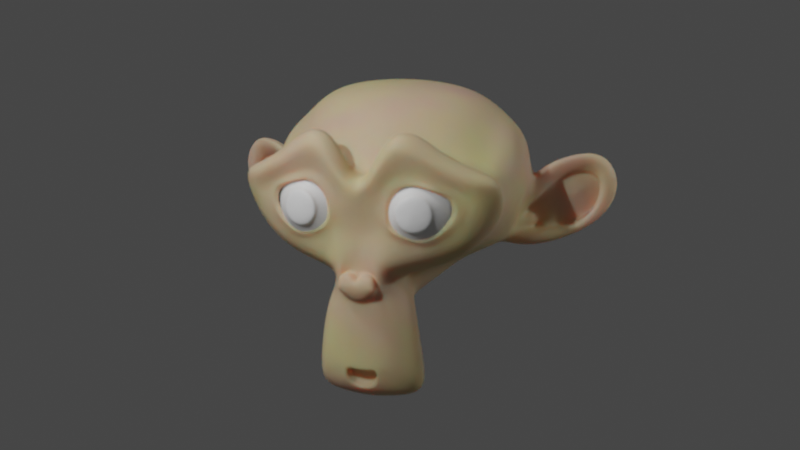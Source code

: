 # Source: hairysuzanne.blend  (saved by Blender 2.82.7; exported with 4.5.12 LTS)
import bpy
from mathutils import Matrix  # noqa: F401  (used for matrix-valued properties, if any)

bpy.ops.wm.read_factory_settings(use_empty=True)
scene = bpy.context.scene
scene.name = 'Scene'

# ---- collections
col_collection = bpy.data.collections.new('Collection'); scene.collection.children.link(col_collection)

# ---- materials (node trees are filled in below, after node groups)
mat_material_001 = bpy.data.materials.new('Material.001')
mat_material_001.use_transparent_shadow = False
mat_eyewhite = bpy.data.materials.new('eyewhite')
mat_eyewhite.use_transparent_shadow = False

# ---- material node trees
mat_material_001.use_nodes = True; mat_material_001.node_tree.nodes.clear()
_N = mat_material_001.node_tree.nodes; _L = mat_material_001.node_tree.links
n0 = _N.new('ShaderNodeBsdfPrincipled'); n0.name = 'Principled BSDF'; n0.location = (382, 494)
n0.distribution = 'GGX'
n0.subsurface_method = 'BURLEY'
n0.inputs[3].default_value = 1.45
n0.inputs[8].default_value = 1.0
n0.inputs[10].default_value = 0.2727
n0.inputs[13].default_value = 0.2091
n0.inputs[27].default_value = (0.0, 0.0, 0.0, 1.0)
n0.inputs[28].default_value = 1.0
n1 = _N.new('ShaderNodeMix'); n1.name = 'Mix'; n1.location = (202, 414)
n1.data_type = 'RGBA'
n2 = _N.new('ShaderNodeTexNoise'); n2.name = 'Noise Texture'; n2.location = (-9, 337)
n3 = _N.new('ShaderNodeRGB'); n3.name = 'RGB'; n3.location = (-21, 93)
n3.outputs[0].default_value = (0.5, 0.113, 0.113, 1.0)
n4 = _N.new('ShaderNodeRGB'); n4.name = 'RGB.001'; n4.location = (169, 115)
n4.outputs[0].default_value = (0.4927, 0.5, 0.0, 1.0)
n5 = _N.new('ShaderNodeOutputMaterial'); n5.name = 'Material Output'; n5.location = (470, 724)
n6 = _N.new('ShaderNodeMix'); n6.name = 'Mix.001'; n6.location = (212, 374)
n6.data_type = 'RGBA'
n6.inputs[0].default_value = 0.2727
n6.inputs[7].default_value = (0.8, 0.8, 0.8, 1.0)
_L.new(n0.outputs[0], n5.inputs[0])
_L.new(n2.outputs[0], n1.inputs[0])
_L.new(n3.outputs[0], n1.inputs[6])
_L.new(n4.outputs[0], n1.inputs[7])
_L.new(n1.outputs[2], n6.inputs[6])
_L.new(n6.outputs[2], n0.inputs[0])
n5.is_active_output = True
mat_eyewhite.use_nodes = True; mat_eyewhite.node_tree.nodes.clear()
_N = mat_eyewhite.node_tree.nodes; _L = mat_eyewhite.node_tree.links
n0 = _N.new('ShaderNodeOutputMaterial'); n0.name = 'Material Output'; n0.location = (317, 376)
n1 = _N.new('ShaderNodeBsdfPrincipled'); n1.name = 'Principled BSDF'; n1.location = (27, 376)
n1.distribution = 'GGX'
n1.subsurface_method = 'BURLEY'
n1.inputs[3].default_value = 1.45
n1.inputs[27].default_value = (0.0, 0.0, 0.0, 1.0)
n1.inputs[28].default_value = 1.0
_L.new(n1.outputs[0], n0.inputs[0])
n0.is_active_output = True

# ---- world
world_world = bpy.data.worlds.new('World'); scene.world = world_world
world_world.use_nodes = True; world_world.node_tree.nodes.clear()
_N = world_world.node_tree.nodes; _L = world_world.node_tree.links
n0 = _N.new('ShaderNodeOutputWorld'); n0.name = 'World Output'; n0.location = (300, 300)
n1 = _N.new('ShaderNodeBackground'); n1.name = 'Background'; n1.location = (10, 300)
n1.inputs[0].default_value = (0.05088, 0.05088, 0.05088, 1.0)
_L.new(n1.outputs[0], n0.inputs[0])
n0.is_active_output = True
world_world.color = (0.05088, 0.05088, 0.05088)
world_world.use_sun_shadow = False
world_world.sun_shadow_jitter_overblur = 0.0

# ---- cameras
cam_camera = bpy.data.cameras.new('Camera')
cam_camera.clip_end = 100.0
cam_camera.ortho_scale = 7.314
cam_camera.show_sensor = True
cam_camera.dof.use_dof = True
cam_camera.dof.aperture_fstop = 0.5

# ---- lights
light_light = bpy.data.lights.new('Light', 'POINT')
light_light.transmission_factor = 0.0
light_light.energy = 2000.0
light_light.shadow_soft_size = 0.1
light_light.shadow_maximum_resolution = 0.006
light_light.use_absolute_resolution = True
light_point = bpy.data.lights.new('Point', 'POINT')
light_point.transmission_factor = 0.0
light_point.energy = 500.0
light_point.shadow_soft_size = 0.25
light_point.shadow_maximum_resolution = 0.006
light_point.use_absolute_resolution = True
light_sun = bpy.data.lights.new('Sun', 'SUN')
light_sun.transmission_factor = 0.0
light_sun.energy = 1.0
light_sun.shadow_soft_size = 0.125

# ---- meshes
me_suzanne = bpy.data.meshes.new('Suzanne')
me_suzanne.from_pydata([(0.4375, -0.7656, 0.1641), (-0.4375, -0.7656, 0.1641), (0.5, -0.6875, 0.09375), (-0.5, -0.6875, 0.09375), (0.5469, -0.5781, 0.05469), (-0.5469, -0.5781, 0.05469), (0.3516, -0.6172, -0.02344), (-0.3516, -0.6172, -0.02344), (0.3516, -0.7188, 0.03125), (-0.3516, -0.7188, 0.03125), (0.3516, -0.7812, 0.1328), (-0.3516, -0.7812, 0.1328), (0.2734, -0.7969, 0.1641), (-0.2734, -0.7969, 0.1641), (0.2031, -0.7422, 0.09375), (-0.2031, -0.7422, 0.09375), (0.1562, -0.6484, 0.05469), (-0.1562, -0.6484, 0.05469), (0.07812, -0.6562, 0.2422), (-0.07812, -0.6562, 0.2422), (0.1406, -0.7422, 0.2422), (-0.1406, -0.7422, 0.2422), (0.2422, -0.7969, 0.2422), (-0.2422, -0.7969, 0.2422), (0.2734, -0.7969, 0.3281), (-0.2734, -0.7969, 0.3281), (0.2031, -0.7422, 0.3906), (-0.2031, -0.7422, 0.3906), (0.1562, -0.6484, 0.4375), (-0.1562, -0.6484, 0.4375), (0.3516, -0.6172, 0.5156), (-0.3516, -0.6172, 0.5156), (0.3516, -0.7188, 0.4531), (-0.3516, -0.7188, 0.4531), (0.3516, -0.7812, 0.3594), (-0.3516, -0.7812, 0.3594), (0.4375, -0.7656, 0.3281), (-0.4375, -0.7656, 0.3281), (0.5, -0.6875, 0.3906), (-0.5, -0.6875, 0.3906), (0.5469, -0.5781, 0.4375), (-0.5469, -0.5781, 0.4375), (0.625, -0.5625, 0.2422), (-0.625, -0.5625, 0.2422), (0.5625, -0.6719, 0.2422), (-0.5625, -0.6719, 0.2422), (0.4688, -0.7578, 0.2422), (-0.4688, -0.7578, 0.2422), (0.4766, -0.7734, 0.2422), (-0.4766, -0.7734, 0.2422), (0.4453, -0.7812, 0.3359), (-0.4453, -0.7812, 0.3359), (0.3516, -0.8047, 0.375), (-0.3516, -0.8047, 0.375), (0.2656, -0.8203, 0.3359), (-0.2656, -0.8203, 0.3359), (0.2266, -0.8203, 0.2422), (-0.2266, -0.8203, 0.2422), (0.2656, -0.8203, 0.1562), (-0.2656, -0.8203, 0.1562), (0.3516, -0.8281, 0.2422), (-0.3516, -0.8281, 0.2422), (0.3516, -0.8047, 0.1172), (-0.3516, -0.8047, 0.1172), (0.4453, -0.7812, 0.1562), (-0.4453, -0.7812, 0.1562), (0.0, -0.7422, 0.4297), (0.0, -0.8203, 0.3516), (0.0, -0.7344, -0.6797), (0.0, -0.7812, -0.3203), (0.0, -0.7969, -0.1875), (0.0, -0.7188, -0.7734), (0.0, -0.6016, 0.4062), (0.0, -0.5703, 0.5703), (0.0, 0.5469, 0.8984), (0.0, 0.8516, 0.5625), (0.0, 0.8281, 0.07031), (0.0, 0.3516, -0.3828), (0.2031, -0.5625, -0.1875), (-0.2031, -0.5625, -0.1875), (0.3125, -0.5703, -0.4375), (-0.3125, -0.5703, -0.4375), (0.3516, -0.5703, -0.6953), (-0.3516, -0.5703, -0.6953), (0.3672, -0.5312, -0.8906), (-0.3672, -0.5312, -0.8906), (0.3281, -0.5234, -0.9453), (-0.3281, -0.5234, -0.9453), (0.1797, -0.5547, -0.9688), (-0.1797, -0.5547, -0.9688), (0.0, -0.5781, -0.9844), (0.4375, -0.5312, -0.1406), (-0.4375, -0.5312, -0.1406), (0.6328, -0.5391, -0.03906), (-0.6328, -0.5391, -0.03906), (0.8281, -0.4453, 0.1484), (-0.8281, -0.4453, 0.1484), (0.8594, -0.5938, 0.4297), (-0.8594, -0.5938, 0.4297), (0.7109, -0.625, 0.4844), (-0.7109, -0.625, 0.4844), (0.4922, -0.6875, 0.6016), (-0.4922, -0.6875, 0.6016), (0.3203, -0.7344, 0.7578), (-0.3203, -0.7344, 0.7578), (0.1562, -0.7578, 0.7188), (-0.1562, -0.7578, 0.7188), (0.0625, -0.75, 0.4922), (-0.0625, -0.75, 0.4922), (0.1641, -0.7734, 0.4141), (-0.1641, -0.7734, 0.4141), (0.125, -0.7656, 0.3047), (-0.125, -0.7656, 0.3047), (0.2031, -0.7422, 0.09375), (-0.2031, -0.7422, 0.09375), (0.375, -0.7031, 0.01562), (-0.375, -0.7031, 0.01562), (0.4922, -0.6719, 0.0625), (-0.4922, -0.6719, 0.0625), (0.625, -0.6484, 0.1875), (-0.625, -0.6484, 0.1875), (0.6406, -0.6484, 0.2969), (-0.6406, -0.6484, 0.2969), (0.6016, -0.6641, 0.375), (-0.6016, -0.6641, 0.375), (0.4297, -0.7188, 0.4375), (-0.4297, -0.7188, 0.4375), (0.25, -0.7578, 0.4688), (-0.25, -0.7578, 0.4688), (0.0, -0.7344, -0.7656), (0.1094, -0.7344, -0.7188), (-0.1094, -0.7344, -0.7188), (0.1172, -0.7109, -0.8359), (-0.1172, -0.7109, -0.8359), (0.0625, -0.6953, -0.8828), (-0.0625, -0.6953, -0.8828), (0.0, -0.6875, -0.8906), (0.0, -0.75, -0.1953), (0.0, -0.7422, -0.1406), (0.1016, -0.7422, -0.1484), (-0.1016, -0.7422, -0.1484), (0.125, -0.75, -0.2266), (-0.125, -0.75, -0.2266), (0.08594, -0.7422, -0.2891), (-0.08594, -0.7422, -0.2891), (0.3984, -0.6719, -0.04688), (-0.3984, -0.6719, -0.04688), (0.6172, -0.625, 0.05469), (-0.6172, -0.625, 0.05469), (0.7266, -0.6016, 0.2031), (-0.7266, -0.6016, 0.2031), (0.7422, -0.6562, 0.375), (-0.7422, -0.6562, 0.375), (0.6875, -0.7266, 0.4141), (-0.6875, -0.7266, 0.4141), (0.4375, -0.7969, 0.5469), (-0.4375, -0.7969, 0.5469), (0.3125, -0.8359, 0.6406), (-0.3125, -0.8359, 0.6406), (0.2031, -0.8516, 0.6172), (-0.2031, -0.8516, 0.6172), (0.1016, -0.8438, 0.4297), (-0.1016, -0.8438, 0.4297), (0.125, -0.8125, -0.1016), (-0.125, -0.8125, -0.1016), (0.2109, -0.7109, -0.4453), (-0.2109, -0.7109, -0.4453), (0.25, -0.6875, -0.7031), (-0.25, -0.6875, -0.7031), (0.2656, -0.6641, -0.8203), (-0.2656, -0.6641, -0.8203), (0.2344, -0.6328, -0.9141), (-0.2344, -0.6328, -0.9141), (0.1641, -0.6328, -0.9297), (-0.1641, -0.6328, -0.9297), (0.0, -0.6406, -0.9453), (0.0, -0.7266, 0.04688), (0.0, -0.7656, 0.2109), (0.3281, -0.7422, 0.4766), (-0.3281, -0.7422, 0.4766), (0.1641, -0.75, 0.1406), (-0.1641, -0.75, 0.1406), (0.1328, -0.7578, 0.2109), (-0.1328, -0.7578, 0.2109), (0.1172, -0.7344, -0.6875), (-0.1172, -0.7344, -0.6875), (0.07812, -0.75, -0.4453), (-0.07812, -0.75, -0.4453), (0.0, -0.75, -0.4453), (0.0, -0.7422, -0.3281), (0.09375, -0.7812, -0.2734), (-0.09375, -0.7812, -0.2734), (0.1328, -0.7969, -0.2266), (-0.1328, -0.7969, -0.2266), (0.1094, -0.7812, -0.1328), (-0.1094, -0.7812, -0.1328), (0.03906, -0.7812, -0.125), (-0.03906, -0.7812, -0.125), (0.0, -0.8281, -0.2031), (0.04688, -0.8125, -0.1484), (-0.04688, -0.8125, -0.1484), (0.09375, -0.8125, -0.1562), (-0.09375, -0.8125, -0.1562), (0.1094, -0.8281, -0.2266), (-0.1094, -0.8281, -0.2266), (0.07812, -0.8047, -0.25), (-0.07812, -0.8047, -0.25), (0.0, -0.8047, -0.2891), (0.2578, -0.5547, -0.3125), (-0.2578, -0.5547, -0.3125), (0.1641, -0.7109, -0.2422), (-0.1641, -0.7109, -0.2422), (0.1797, -0.7109, -0.3125), (-0.1797, -0.7109, -0.3125), (0.2344, -0.5547, -0.25), (-0.2344, -0.5547, -0.25), (0.0, -0.6875, -0.875), (0.04688, -0.6875, -0.8672), (-0.04688, -0.6875, -0.8672), (0.09375, -0.7109, -0.8203), (-0.09375, -0.7109, -0.8203), (0.09375, -0.7266, -0.7422), (-0.09375, -0.7266, -0.7422), (0.0, -0.6562, -0.7812), (0.09375, -0.6641, -0.75), (-0.09375, -0.6641, -0.75), (0.09375, -0.6406, -0.8125), (-0.09375, -0.6406, -0.8125), (0.04688, -0.6328, -0.8516), (-0.04688, -0.6328, -0.8516), (0.0, -0.6328, -0.8594), (0.1719, -0.7812, 0.2188), (-0.1719, -0.7812, 0.2188), (0.1875, -0.7734, 0.1562), (-0.1875, -0.7734, 0.1562), (0.3359, -0.7578, 0.4297), (-0.3359, -0.7578, 0.4297), (0.2734, -0.7734, 0.4219), (-0.2734, -0.7734, 0.4219), (0.4219, -0.7734, 0.3984), (-0.4219, -0.7734, 0.3984), (0.5625, -0.6953, 0.3516), (-0.5625, -0.6953, 0.3516), (0.5859, -0.6875, 0.2891), (-0.5859, -0.6875, 0.2891), (0.5781, -0.6797, 0.1953), (-0.5781, -0.6797, 0.1953), (0.4766, -0.7188, 0.1016), (-0.4766, -0.7188, 0.1016), (0.375, -0.7422, 0.0625), (-0.375, -0.7422, 0.0625), (0.2266, -0.7812, 0.1094), (-0.2266, -0.7812, 0.1094), (0.1797, -0.7812, 0.2969), (-0.1797, -0.7812, 0.2969), (0.2109, -0.7812, 0.375), (-0.2109, -0.7812, 0.375), (0.2344, -0.7578, 0.3594), (-0.2344, -0.7578, 0.3594), (0.1953, -0.7578, 0.2969), (-0.1953, -0.7578, 0.2969), (0.2422, -0.7578, 0.125), (-0.2422, -0.7578, 0.125), (0.375, -0.7266, 0.08594), (-0.375, -0.7266, 0.08594), (0.4609, -0.7031, 0.1172), (-0.4609, -0.7031, 0.1172), (0.5469, -0.6719, 0.2109), (-0.5469, -0.6719, 0.2109), (0.5547, -0.6719, 0.2812), (-0.5547, -0.6719, 0.2812), (0.5312, -0.6797, 0.3359), (-0.5312, -0.6797, 0.3359), (0.4141, -0.75, 0.3906), (-0.4141, -0.75, 0.3906), (0.2812, -0.7656, 0.3984), (-0.2812, -0.7656, 0.3984), (0.3359, -0.75, 0.4062), (-0.3359, -0.75, 0.4062), (0.2031, -0.75, 0.1719), (-0.2031, -0.75, 0.1719), (0.1953, -0.75, 0.2266), (-0.1953, -0.75, 0.2266), (0.1094, -0.6094, 0.4609), (-0.1094, -0.6094, 0.4609), (0.1953, -0.6172, 0.6641), (-0.1953, -0.6172, 0.6641), (0.3359, -0.5938, 0.6875), (-0.3359, -0.5938, 0.6875), (0.4844, -0.5547, 0.5547), (-0.4844, -0.5547, 0.5547), (0.6797, -0.4922, 0.4531), (-0.6797, -0.4922, 0.4531), (0.7969, -0.4609, 0.4062), (-0.7969, -0.4609, 0.4062), (0.7734, -0.375, 0.1641), (-0.7734, -0.375, 0.1641), (0.6016, -0.4141, 0.0), (-0.6016, -0.4141, 0.0), (0.4375, -0.4688, -0.09375), (-0.4375, -0.4688, -0.09375), (0.0, -0.2891, 0.8984), (0.0, 0.07812, 0.9844), (0.0, 0.6719, -0.1953), (0.0, -0.1875, -0.4609), (0.0, -0.4609, -0.9766), (0.0, -0.3438, -0.8047), (0.0, -0.3203, -0.5703), (0.0, -0.2812, -0.4844), (0.8516, -0.05469, 0.2344), (-0.8516, -0.05469, 0.2344), (0.8594, 0.04688, 0.3203), (-0.8594, 0.04688, 0.3203), (0.7734, 0.4375, 0.2656), (-0.7734, 0.4375, 0.2656), (0.4609, 0.7031, 0.4375), (-0.4609, 0.7031, 0.4375), (0.7344, -0.07031, -0.04688), (-0.7344, -0.07031, -0.04688), (0.5938, 0.1641, -0.125), (-0.5938, 0.1641, -0.125), (0.6406, 0.4297, -0.007812), (-0.6406, 0.4297, -0.007812), (0.3359, 0.6641, 0.05469), (-0.3359, 0.6641, 0.05469), (0.2344, -0.4062, -0.3516), (-0.2344, -0.4062, -0.3516), (0.1797, -0.2578, -0.4141), (-0.1797, -0.2578, -0.4141), (0.2891, -0.3828, -0.7109), (-0.2891, -0.3828, -0.7109), (0.25, -0.3906, -0.5), (-0.25, -0.3906, -0.5), (0.3281, -0.3984, -0.9141), (-0.3281, -0.3984, -0.9141), (0.1406, -0.3672, -0.7578), (-0.1406, -0.3672, -0.7578), (0.125, -0.3594, -0.5391), (-0.125, -0.3594, -0.5391), (0.1641, -0.4375, -0.9453), (-0.1641, -0.4375, -0.9453), (0.2188, -0.4297, -0.2812), (-0.2188, -0.4297, -0.2812), (0.2109, -0.4688, -0.2266), (-0.2109, -0.4688, -0.2266), (0.2031, -0.5, -0.1719), (-0.2031, -0.5, -0.1719), (0.2109, -0.1641, -0.3906), (-0.2109, -0.1641, -0.3906), (0.2969, 0.2656, -0.3125), (-0.2969, 0.2656, -0.3125), (0.3438, 0.5391, -0.1484), (-0.3438, 0.5391, -0.1484), (0.4531, 0.3828, 0.8672), (-0.4531, 0.3828, 0.8672), (0.4531, 0.07031, 0.9297), (-0.4531, 0.07031, 0.9297), (0.4531, -0.2344, 0.8516), (-0.4531, -0.2344, 0.8516), (0.4609, -0.4297, 0.5234), (-0.4609, -0.4297, 0.5234), (0.7266, -0.3359, 0.4062), (-0.7266, -0.3359, 0.4062), (0.6328, -0.2812, 0.4531), (-0.6328, -0.2812, 0.4531), (0.6406, -0.05469, 0.7031), (-0.6406, -0.05469, 0.7031), (0.7969, -0.125, 0.5625), (-0.7969, -0.125, 0.5625), (0.7969, 0.1172, 0.6172), (-0.7969, 0.1172, 0.6172), (0.6406, 0.1953, 0.75), (-0.6406, 0.1953, 0.75), (0.6406, 0.4453, 0.6797), (-0.6406, 0.4453, 0.6797), (0.7969, 0.3594, 0.5391), (-0.7969, 0.3594, 0.5391), (0.6172, 0.5859, 0.3281), (-0.6172, 0.5859, 0.3281), (0.4844, 0.5469, 0.02344), (-0.4844, 0.5469, 0.02344), (0.8203, 0.2031, 0.3281), (-0.8203, 0.2031, 0.3281), (0.4062, -0.1484, -0.1719), (-0.4062, -0.1484, -0.1719), (0.4297, 0.2109, -0.1953), (-0.4297, 0.2109, -0.1953), (0.8906, 0.2344, 0.4062), (-0.8906, 0.2344, 0.4062), (0.7734, 0.125, -0.1406), (-0.7734, 0.125, -0.1406), (1.039, 0.3281, -0.1016), (-1.039, 0.3281, -0.1016), (1.281, 0.4297, 0.05469), (-1.281, 0.4297, 0.05469), (1.352, 0.4219, 0.3203), (-1.352, 0.4219, 0.3203), (1.234, 0.4219, 0.5078), (-1.234, 0.4219, 0.5078), (1.023, 0.3125, 0.4766), (-1.023, 0.3125, 0.4766), (1.016, 0.2891, 0.4141), (-1.016, 0.2891, 0.4141), (1.188, 0.3906, 0.4375), (-1.188, 0.3906, 0.4375), (1.266, 0.4062, 0.2891), (-1.266, 0.4062, 0.2891), (1.211, 0.4062, 0.07812), (-1.211, 0.4062, 0.07812), (1.031, 0.3047, -0.03906), (-1.031, 0.3047, -0.03906), (0.8281, 0.1328, -0.07031), (-0.8281, 0.1328, -0.07031), (0.9219, 0.2188, 0.3594), (-0.9219, 0.2188, 0.3594), (0.9453, 0.2891, 0.3047), (-0.9453, 0.2891, 0.3047), (0.8828, 0.2109, -0.02344), (-0.8828, 0.2109, -0.02344), (1.039, 0.3672, 0.0), (-1.039, 0.3672, 0.0), (1.188, 0.4453, 0.09375), (-1.188, 0.4453, 0.09375), (1.234, 0.4453, 0.25), (-1.234, 0.4453, 0.25), (1.172, 0.4375, 0.3594), (-1.172, 0.4375, 0.3594), (1.023, 0.3594, 0.3438), (-1.023, 0.3594, 0.3438), (0.8438, 0.2109, 0.2891), (-0.8438, 0.2109, 0.2891), (0.8359, 0.2734, 0.1719), (-0.8359, 0.2734, 0.1719), (0.7578, 0.2734, 0.09375), (-0.7578, 0.2734, 0.09375), (0.8203, 0.2734, 0.08594), (-0.8203, 0.2734, 0.08594), (0.8438, 0.2734, 0.01562), (-0.8438, 0.2734, 0.01562), (0.8125, 0.2734, -0.01562), (-0.8125, 0.2734, -0.01562), (0.7266, 0.07031, 0.0), (-0.7266, 0.07031, 0.0), (0.7188, 0.1719, -0.02344), (-0.7188, 0.1719, -0.02344), (0.7188, 0.1875, 0.03906), (-0.7188, 0.1875, 0.03906), (0.7969, 0.2109, 0.2031), (-0.7969, 0.2109, 0.2031), (0.8906, 0.2656, 0.2422), (-0.8906, 0.2656, 0.2422), (0.8906, 0.3203, 0.2344), (-0.8906, 0.3203, 0.2344), (0.8125, 0.3203, -0.01562), (-0.8125, 0.3203, -0.01562), (0.8516, 0.3203, 0.01562), (-0.8516, 0.3203, 0.01562), (0.8281, 0.3203, 0.07812), (-0.8281, 0.3203, 0.07812), (0.7656, 0.3203, 0.09375), (-0.7656, 0.3203, 0.09375), (0.8438, 0.3203, 0.1719), (-0.8438, 0.3203, 0.1719), (1.039, 0.4141, 0.3281), (-1.039, 0.4141, 0.3281), (1.188, 0.4844, 0.3438), (-1.188, 0.4844, 0.3438), (1.258, 0.4922, 0.2422), (-1.258, 0.4922, 0.2422), (1.211, 0.4844, 0.08594), (-1.211, 0.4844, 0.08594), (1.047, 0.4219, 0.0), (-1.047, 0.4219, 0.0), (0.8828, 0.2656, -0.01562), (-0.8828, 0.2656, -0.01562), (0.9531, 0.3438, 0.2891), (-0.9531, 0.3438, 0.2891), (0.8906, 0.3281, 0.1094), (-0.8906, 0.3281, 0.1094), (0.9375, 0.3359, 0.0625), (-0.9375, 0.3359, 0.0625), (1.0, 0.3672, 0.125), (-1.0, 0.3672, 0.125), (0.9609, 0.3516, 0.1719), (-0.9609, 0.3516, 0.1719), (1.016, 0.375, 0.2344), (-1.016, 0.375, 0.2344), (1.055, 0.3828, 0.1875), (-1.055, 0.3828, 0.1875), (1.109, 0.3906, 0.2109), (-1.109, 0.3906, 0.2109), (1.086, 0.3906, 0.2734), (-1.086, 0.3906, 0.2734), (1.023, 0.4844, 0.4375), (-1.023, 0.4844, 0.4375), (1.25, 0.5469, 0.4688), (-1.25, 0.5469, 0.4688), (1.367, 0.5, 0.2969), (-1.367, 0.5, 0.2969), (1.312, 0.5312, 0.05469), (-1.312, 0.5312, 0.05469), (1.039, 0.4922, -0.08594), (-1.039, 0.4922, -0.08594), (0.7891, 0.3281, -0.125), (-0.7891, 0.3281, -0.125), (0.8594, 0.3828, 0.3828), (-0.8594, 0.3828, 0.3828)], [], [(46, 0, 2, 44), (3, 1, 47, 45), (44, 2, 4, 42), (5, 3, 45, 43), (2, 8, 6, 4), (7, 9, 3, 5), (0, 10, 8, 2), (9, 11, 1, 3), (10, 12, 14, 8), (15, 13, 11, 9), (8, 14, 16, 6), (17, 15, 9, 7), (14, 20, 18, 16), (19, 21, 15, 17), (12, 22, 20, 14), (21, 23, 13, 15), (22, 24, 26, 20), (27, 25, 23, 21), (20, 26, 28, 18), (29, 27, 21, 19), (26, 32, 30, 28), (31, 33, 27, 29), (24, 34, 32, 26), (33, 35, 25, 27), (34, 36, 38, 32), (39, 37, 35, 33), (32, 38, 40, 30), (41, 39, 33, 31), (38, 44, 42, 40), (43, 45, 39, 41), (36, 46, 44, 38), (45, 47, 37, 39), (46, 36, 50, 48), (51, 37, 47, 49), (36, 34, 52, 50), (53, 35, 37, 51), (34, 24, 54, 52), (55, 25, 35, 53), (24, 22, 56, 54), (57, 23, 25, 55), (22, 12, 58, 56), (59, 13, 23, 57), (12, 10, 62, 58), (63, 11, 13, 59), (10, 0, 64, 62), (65, 1, 11, 63), (0, 46, 48, 64), (49, 47, 1, 65), (60, 64, 48), (49, 65, 61), (62, 64, 60), (61, 65, 63), (60, 58, 62), (63, 59, 61), (60, 56, 58), (59, 57, 61), (60, 54, 56), (57, 55, 61), (60, 52, 54), (55, 53, 61), (60, 50, 52), (53, 51, 61), (60, 48, 50), (51, 49, 61), (88, 173, 175, 90), (175, 174, 89, 90), (86, 171, 173, 88), (174, 172, 87, 89), (84, 169, 171, 86), (172, 170, 85, 87), (82, 167, 169, 84), (170, 168, 83, 85), (80, 165, 167, 82), (168, 166, 81, 83), (78, 91, 145, 163), (146, 92, 79, 164), (91, 93, 147, 145), (148, 94, 92, 146), (93, 95, 149, 147), (150, 96, 94, 148), (95, 97, 151, 149), (152, 98, 96, 150), (97, 99, 153, 151), (154, 100, 98, 152), (99, 101, 155, 153), (156, 102, 100, 154), (101, 103, 157, 155), (158, 104, 102, 156), (103, 105, 159, 157), (160, 106, 104, 158), (105, 107, 161, 159), (162, 108, 106, 160), (107, 66, 67, 161), (67, 66, 108, 162), (109, 127, 159, 161), (160, 128, 110, 162), (127, 178, 157, 159), (158, 179, 128, 160), (125, 155, 157, 178), (158, 156, 126, 179), (123, 153, 155, 125), (156, 154, 124, 126), (121, 151, 153, 123), (154, 152, 122, 124), (119, 149, 151, 121), (152, 150, 120, 122), (117, 147, 149, 119), (150, 148, 118, 120), (115, 145, 147, 117), (148, 146, 116, 118), (113, 163, 145, 115), (146, 164, 114, 116), (113, 180, 176, 163), (176, 181, 114, 164), (109, 161, 67, 111), (67, 162, 110, 112), (111, 67, 177, 182), (177, 67, 112, 183), (176, 180, 182, 177), (183, 181, 176, 177), (134, 136, 175, 173), (175, 136, 135, 174), (132, 134, 173, 171), (174, 135, 133, 172), (130, 132, 171, 169), (172, 133, 131, 170), (165, 186, 184, 167), (185, 187, 166, 168), (130, 169, 167, 184), (168, 170, 131, 185), (143, 189, 188, 186), (188, 189, 144, 187), (184, 186, 188, 68), (188, 187, 185, 68), (129, 130, 184, 68), (185, 131, 129, 68), (141, 192, 190, 143), (191, 193, 142, 144), (139, 194, 192, 141), (193, 195, 140, 142), (138, 196, 194, 139), (195, 197, 138, 140), (137, 70, 196, 138), (197, 70, 137, 138), (189, 143, 190, 69), (191, 144, 189, 69), (69, 190, 205, 207), (206, 191, 69, 207), (70, 198, 199, 196), (200, 198, 70, 197), (196, 199, 201, 194), (202, 200, 197, 195), (194, 201, 203, 192), (204, 202, 195, 193), (192, 203, 205, 190), (206, 204, 193, 191), (198, 203, 201, 199), (202, 204, 198, 200), (198, 207, 205, 203), (206, 207, 198, 204), (138, 139, 163, 176), (164, 140, 138, 176), (139, 141, 210, 163), (211, 142, 140, 164), (141, 143, 212, 210), (213, 144, 142, 211), (143, 186, 165, 212), (166, 187, 144, 213), (80, 208, 212, 165), (213, 209, 81, 166), (208, 214, 210, 212), (211, 215, 209, 213), (78, 163, 210, 214), (211, 164, 79, 215), (130, 129, 71, 221), (71, 129, 131, 222), (132, 130, 221, 219), (222, 131, 133, 220), (134, 132, 219, 217), (220, 133, 135, 218), (136, 134, 217, 216), (218, 135, 136, 216), (216, 217, 228, 230), (229, 218, 216, 230), (217, 219, 226, 228), (227, 220, 218, 229), (219, 221, 224, 226), (225, 222, 220, 227), (221, 71, 223, 224), (223, 71, 222, 225), (223, 230, 228, 224), (229, 230, 223, 225), (224, 228, 226), (227, 229, 225), (182, 180, 233, 231), (234, 181, 183, 232), (111, 182, 231, 253), (232, 183, 112, 254), (109, 111, 253, 255), (254, 112, 110, 256), (180, 113, 251, 233), (252, 114, 181, 234), (113, 115, 249, 251), (250, 116, 114, 252), (115, 117, 247, 249), (248, 118, 116, 250), (117, 119, 245, 247), (246, 120, 118, 248), (119, 121, 243, 245), (244, 122, 120, 246), (121, 123, 241, 243), (242, 124, 122, 244), (123, 125, 239, 241), (240, 126, 124, 242), (125, 178, 235, 239), (236, 179, 126, 240), (178, 127, 237, 235), (238, 128, 179, 236), (127, 109, 255, 237), (256, 110, 128, 238), (237, 255, 257, 275), (258, 256, 238, 276), (235, 237, 275, 277), (276, 238, 236, 278), (239, 235, 277, 273), (278, 236, 240, 274), (241, 239, 273, 271), (274, 240, 242, 272), (243, 241, 271, 269), (272, 242, 244, 270), (245, 243, 269, 267), (270, 244, 246, 268), (247, 245, 267, 265), (268, 246, 248, 266), (249, 247, 265, 263), (266, 248, 250, 264), (251, 249, 263, 261), (264, 250, 252, 262), (233, 251, 261, 279), (262, 252, 234, 280), (255, 253, 259, 257), (260, 254, 256, 258), (253, 231, 281, 259), (282, 232, 254, 260), (231, 233, 279, 281), (280, 234, 232, 282), (66, 107, 283, 72), (284, 108, 66, 72), (107, 105, 285, 283), (286, 106, 108, 284), (105, 103, 287, 285), (288, 104, 106, 286), (103, 101, 289, 287), (290, 102, 104, 288), (101, 99, 291, 289), (292, 100, 102, 290), (99, 97, 293, 291), (294, 98, 100, 292), (97, 95, 295, 293), (296, 96, 98, 294), (95, 93, 297, 295), (298, 94, 96, 296), (93, 91, 299, 297), (300, 92, 94, 298), (307, 308, 327, 337), (328, 308, 307, 338), (306, 307, 337, 335), (338, 307, 306, 336), (305, 306, 335, 339), (336, 306, 305, 340), (88, 90, 305, 339), (305, 90, 89, 340), (86, 88, 339, 333), (340, 89, 87, 334), (84, 86, 333, 329), (334, 87, 85, 330), (82, 84, 329, 331), (330, 85, 83, 332), (329, 335, 337, 331), (338, 336, 330, 332), (329, 333, 339, 335), (340, 334, 330, 336), (325, 331, 337, 327), (338, 332, 326, 328), (80, 82, 331, 325), (332, 83, 81, 326), (208, 341, 343, 214), (344, 342, 209, 215), (80, 325, 341, 208), (342, 326, 81, 209), (78, 214, 343, 345), (344, 215, 79, 346), (78, 345, 299, 91), (300, 346, 79, 92), (76, 323, 351, 303), (352, 324, 76, 303), (303, 351, 349, 77), (350, 352, 303, 77), (77, 349, 347, 304), (348, 350, 77, 304), (304, 347, 327, 308), (328, 348, 304, 308), (325, 327, 347, 341), (348, 328, 326, 342), (295, 297, 317, 309), (318, 298, 296, 310), (75, 315, 323, 76), (324, 316, 75, 76), (301, 357, 355, 302), (356, 358, 301, 302), (302, 355, 353, 74), (354, 356, 302, 74), (74, 353, 315, 75), (316, 354, 74, 75), (291, 293, 361, 363), (362, 294, 292, 364), (363, 361, 367, 365), (368, 362, 364, 366), (365, 367, 369, 371), (370, 368, 366, 372), (371, 369, 375, 373), (376, 370, 372, 374), (313, 377, 373, 375), (374, 378, 314, 376), (315, 353, 373, 377), (374, 354, 316, 378), (353, 355, 371, 373), (372, 356, 354, 374), (355, 357, 365, 371), (366, 358, 356, 372), (357, 359, 363, 365), (364, 360, 358, 366), (289, 291, 363, 359), (364, 292, 290, 360), (73, 359, 357, 301), (358, 360, 73, 301), (283, 285, 287, 289), (288, 286, 284, 290), (283, 289, 359, 73), (360, 290, 284, 73), (72, 283, 73), (73, 284, 72), (293, 295, 309, 361), (310, 296, 294, 362), (309, 311, 367, 361), (368, 312, 310, 362), (311, 381, 369, 367), (370, 382, 312, 368), (313, 375, 369, 381), (370, 376, 314, 382), (347, 349, 385, 383), (386, 350, 348, 384), (317, 383, 385, 319), (386, 384, 318, 320), (297, 299, 383, 317), (384, 300, 298, 318), (299, 343, 341, 383), (342, 344, 300, 384), (341, 347, 383), (384, 348, 342), (299, 345, 343), (344, 346, 300), (313, 321, 379, 377), (380, 322, 314, 378), (315, 377, 379, 323), (380, 378, 316, 324), (319, 385, 379, 321), (380, 386, 320, 322), (349, 351, 379, 385), (380, 352, 350, 386), (323, 379, 351), (352, 380, 324), (399, 387, 413, 401), (414, 388, 400, 402), (399, 401, 403, 397), (404, 402, 400, 398), (397, 403, 405, 395), (406, 404, 398, 396), (395, 405, 407, 393), (408, 406, 396, 394), (393, 407, 409, 391), (410, 408, 394, 392), (391, 409, 411, 389), (412, 410, 392, 390), (409, 419, 417, 411), (418, 420, 410, 412), (407, 421, 419, 409), (420, 422, 408, 410), (405, 423, 421, 407), (422, 424, 406, 408), (403, 425, 423, 405), (424, 426, 404, 406), (401, 427, 425, 403), (426, 428, 402, 404), (401, 413, 415, 427), (416, 414, 402, 428), (317, 319, 443, 441), (444, 320, 318, 442), (319, 389, 411, 443), (412, 390, 320, 444), (309, 317, 441, 311), (442, 318, 310, 312), (381, 429, 413, 387), (414, 430, 382, 388), (411, 417, 439, 443), (440, 418, 412, 444), (437, 445, 443, 439), (444, 446, 438, 440), (433, 445, 437, 435), (438, 446, 434, 436), (431, 447, 445, 433), (446, 448, 432, 434), (429, 447, 431, 449), (432, 448, 430, 450), (413, 429, 449, 415), (450, 430, 414, 416), (311, 447, 429, 381), (430, 448, 312, 382), (311, 441, 445, 447), (446, 442, 312, 448), (441, 443, 445), (446, 444, 442), (415, 449, 451, 475), (452, 450, 416, 476), (449, 431, 461, 451), (462, 432, 450, 452), (431, 433, 459, 461), (460, 434, 432, 462), (433, 435, 457, 459), (458, 436, 434, 460), (435, 437, 455, 457), (456, 438, 436, 458), (437, 439, 453, 455), (454, 440, 438, 456), (439, 417, 473, 453), (474, 418, 440, 454), (427, 415, 475, 463), (476, 416, 428, 464), (425, 427, 463, 465), (464, 428, 426, 466), (423, 425, 465, 467), (466, 426, 424, 468), (421, 423, 467, 469), (468, 424, 422, 470), (419, 421, 469, 471), (470, 422, 420, 472), (417, 419, 471, 473), (472, 420, 418, 474), (457, 455, 479, 477), (480, 456, 458, 478), (477, 479, 481, 483), (482, 480, 478, 484), (483, 481, 487, 485), (488, 482, 484, 486), (485, 487, 489, 491), (490, 488, 486, 492), (463, 475, 485, 491), (486, 476, 464, 492), (451, 483, 485, 475), (486, 484, 452, 476), (451, 461, 477, 483), (478, 462, 452, 484), (457, 477, 461, 459), (462, 478, 458, 460), (453, 473, 479, 455), (480, 474, 454, 456), (471, 481, 479, 473), (480, 482, 472, 474), (469, 487, 481, 471), (482, 488, 470, 472), (467, 489, 487, 469), (488, 490, 468, 470), (465, 491, 489, 467), (490, 492, 466, 468), (463, 491, 465), (466, 492, 464), (391, 389, 503, 501), (504, 390, 392, 502), (393, 391, 501, 499), (502, 392, 394, 500), (395, 393, 499, 497), (500, 394, 396, 498), (397, 395, 497, 495), (498, 396, 398, 496), (399, 397, 495, 493), (496, 398, 400, 494), (387, 399, 493, 505), (494, 400, 388, 506), (493, 501, 503, 505), (504, 502, 494, 506), (493, 495, 499, 501), (500, 496, 494, 502), (495, 497, 499), (500, 498, 496), (313, 381, 387, 505), (388, 382, 314, 506), (313, 505, 503, 321), (504, 506, 314, 322), (319, 321, 503, 389), (504, 322, 320, 390)])
me_suzanne.polygons.foreach_set('material_index', [1, 1, 1, 1, 1, 1, 1, 1, 1, 1, 1, 1, 1, 1, 1, 1, 1, 1, 1, 1, 1, 1, 1, 1, 1, 1, 1, 1, 1, 1, 1, 1, 1, 1, 1, 1, 1, 1, 1, 1, 1, 1, 1, 1, 1, 1, 1, 1, 1, 1, 1, 1, 1, 1, 1, 1, 1, 1, 1, 1, 1, 1, 1, 1, 0, 0, 0, 0, 0, 0, 0, 0, 0, 0, 0, 0, 0, 0, 0, 0, 0, 0, 0, 0, 0, 0, 0, 0, 0, 0, 0, 0, 0, 0, 0, 0, 0, 0, 0, 0, 0, 0, 0, 0, 0, 0, 0, 0, 0, 0, 0, 0, 0, 0, 0, 0, 0, 0, 0, 0, 0, 0, 0, 0, 0, 0, 0, 0, 0, 0, 0, 0, 0, 0, 0, 0, 0, 0, 0, 0, 0, 0, 0, 0, 0, 0, 0, 0, 0, 0, 0, 0, 0, 0, 0, 0, 0, 0, 0, 0, 0, 0, 0, 0, 0, 0, 0, 0, 0, 0, 0, 0, 0, 0, 0, 0, 0, 0, 0, 0, 0, 0, 0, 0, 0, 0, 0, 0, 0, 0, 0, 0, 0, 0, 0, 0, 0, 0, 0, 0, 0, 0, 0, 0, 0, 0, 0, 0, 0, 0, 0, 0, 0, 0, 0, 0, 0, 0, 0, 0, 0, 0, 0, 0, 0, 0, 0, 0, 0, 0, 0, 0, 0, 0, 0, 0, 0, 0, 0, 0, 0, 0, 0, 0, 0, 0, 0, 0, 0, 0, 0, 0, 0, 0, 0, 0, 0, 0, 0, 0, 0, 0, 0, 0, 0, 0, 0, 0, 0, 0, 0, 0, 0, 0, 0, 0, 0, 0, 0, 0, 0, 0, 0, 0, 0, 0, 0, 0, 0, 0, 0, 0, 0, 0, 0, 0, 0, 0, 0, 0, 0, 0, 0, 0, 0, 0, 0, 0, 0, 0, 0, 0, 0, 0, 0, 0, 0, 0, 0, 0, 0, 0, 0, 0, 0, 0, 0, 0, 0, 0, 0, 0, 0, 0, 0, 0, 0, 0, 0, 0, 0, 0, 0, 0, 0, 0, 0, 0, 0, 0, 0, 0, 0, 0, 0, 0, 0, 0, 0, 0, 0, 0, 0, 0, 0, 0, 0, 0, 0, 0, 0, 0, 0, 0, 0, 0, 0, 0, 0, 0, 0, 0, 0, 0, 0, 0, 0, 0, 0, 0, 0, 0, 0, 0, 0, 0, 0, 0, 0, 0, 0, 0, 0, 0, 0, 0, 0, 0, 0, 0, 0, 0, 0, 0, 0, 0, 0, 0, 0, 0, 0, 0, 0, 0, 0, 0, 0, 0, 0, 0, 0, 0, 0, 0, 0, 0, 0, 0, 0, 0, 0, 0, 0, 0, 0, 0, 0, 0, 0, 0, 0, 0, 0, 0, 0, 0, 0, 0, 0, 0, 0, 0, 0, 0, 0, 0, 0, 0, 0, 0, 0, 0, 0, 0, 0, 0, 0, 0, 0, 0, 0, 0, 0, 0, 0, 0, 0, 0, 0, 0, 0, 0, 0, 0, 0, 0, 0, 0, 0, 0])
_uv = me_suzanne.uv_layers.new(name='UVMap')
_uv.uv.foreach_set('vector', [0.891, 0.5901, 0.8706, 0.5896, 0.8601, 0.5601, 0.9046, 0.5594, 0.8562, 0.8505, 0.8681, 0.8215, 0.8884, 0.822, 0.9006, 0.8532, 0.9046, 0.5594, 0.8601, 0.5601, 0.853, 0.5216, 0.9202, 0.5245, 0.8475, 0.8887, 0.8562, 0.8505, 0.9006, 0.8532, 0.9147, 0.8887, 0.8601, 0.5601, 0.8289, 0.5908, 0.7985, 0.5695, 0.853, 0.5216, 0.7951, 0.8384, 0.8264, 0.8185, 0.8562, 0.8505, 0.8475, 0.8887, 0.8706, 0.5896, 0.8544, 0.6048, 0.8289, 0.5908, 0.8601, 0.5601, 0.8264, 0.8185, 0.8525, 0.8057, 0.8681, 0.8215, 0.8562, 0.8505, 0.8544, 0.6048, 0.8541, 0.6255, 0.8282, 0.6334, 0.8289, 0.5908, 0.8276, 0.776, 0.8532, 0.785, 0.8525, 0.8057, 0.8264, 0.8185, 0.8289, 0.5908, 0.8282, 0.6334, 0.791, 0.6454, 0.7985, 0.5695, 0.791, 0.7622, 0.8276, 0.776, 0.8264, 0.8185, 0.7951, 0.8384, 0.8282, 0.6334, 0.8552, 0.6685, 0.8424, 0.7025, 0.791, 0.6454, 0.8448, 0.7075, 0.8561, 0.742, 0.8276, 0.776, 0.791, 0.7622, 0.8541, 0.6255, 0.8675, 0.6423, 0.8552, 0.6685, 0.8282, 0.6334, 0.8561, 0.742, 0.8673, 0.7688, 0.8532, 0.785, 0.8276, 0.776, 0.8675, 0.6423, 0.8905, 0.6419, 0.9004, 0.667, 0.8552, 0.6685, 0.9012, 0.7456, 0.8902, 0.7702, 0.8673, 0.7688, 0.8561, 0.742, 0.8552, 0.6685, 0.9004, 0.667, 0.9189, 0.6997, 0.8424, 0.7025, 0.9212, 0.7137, 0.9012, 0.7456, 0.8561, 0.742, 0.8448, 0.7075, 0.9004, 0.667, 0.9319, 0.6368, 0.9684, 0.6453, 0.9189, 0.6997, 0.9682, 0.7702, 0.9314, 0.7771, 0.9012, 0.7456, 0.9212, 0.7137, 0.8905, 0.6419, 0.9059, 0.6279, 0.9319, 0.6368, 0.9004, 0.667, 0.9314, 0.7771, 0.905, 0.7849, 0.8902, 0.7702, 0.9012, 0.7456, 0.9059, 0.6279, 0.9062, 0.6057, 0.9337, 0.593, 0.9319, 0.6368, 0.9312, 0.8209, 0.9044, 0.807, 0.905, 0.7849, 0.9314, 0.7771, 0.9319, 0.6368, 0.9337, 0.593, 0.9684, 0.5738, 0.9684, 0.6453, 0.965, 0.8417, 0.9312, 0.8209, 0.9314, 0.7771, 0.9682, 0.7702, 0.9337, 0.593, 0.9046, 0.5594, 0.9202, 0.5245, 0.9684, 0.5738, 0.9147, 0.8887, 0.9006, 0.8532, 0.9312, 0.8209, 0.965, 0.8417, 0.9062, 0.6057, 0.891, 0.5901, 0.9046, 0.5594, 0.9337, 0.593, 0.9006, 0.8532, 0.8884, 0.822, 0.9044, 0.807, 0.9312, 0.8209, 0.891, 0.5901, 0.9062, 0.6057, 0.9024, 0.6079, 0.8896, 0.5933, 0.9006, 0.8047, 0.9044, 0.807, 0.8884, 0.822, 0.8872, 0.8187, 0.9062, 0.6057, 0.9059, 0.6279, 0.8998, 0.6263, 0.9024, 0.6079, 0.8988, 0.7862, 0.905, 0.7849, 0.9044, 0.807, 0.9006, 0.8047, 0.9059, 0.6279, 0.8905, 0.6419, 0.8878, 0.6365, 0.8998, 0.6263, 0.8874, 0.7754, 0.8902, 0.7702, 0.905, 0.7849, 0.8988, 0.7862, 0.8905, 0.6419, 0.8675, 0.6423, 0.8709, 0.6352, 0.8878, 0.6365, 0.8704, 0.776, 0.8673, 0.7688, 0.8902, 0.7702, 0.8874, 0.7754, 0.8675, 0.6423, 0.8541, 0.6255, 0.8599, 0.6239, 0.8709, 0.6352, 0.8589, 0.7868, 0.8532, 0.785, 0.8673, 0.7688, 0.8704, 0.776, 0.8541, 0.6255, 0.8544, 0.6048, 0.8597, 0.6082, 0.8599, 0.6239, 0.8579, 0.8025, 0.8525, 0.8057, 0.8532, 0.785, 0.8589, 0.7868, 0.8544, 0.6048, 0.8706, 0.5896, 0.8717, 0.594, 0.8597, 0.6082, 0.8693, 0.8172, 0.8681, 0.8215, 0.8525, 0.8057, 0.8579, 0.8025, 0.8706, 0.5896, 0.891, 0.5901, 0.8896, 0.5933, 0.8717, 0.594, 0.8872, 0.8187, 0.8884, 0.822, 0.8681, 0.8215, 0.8693, 0.8172, 0.8794, 0.6165, 0.8717, 0.594, 0.8896, 0.5933, 0.8872, 0.8187, 0.8693, 0.8172, 0.878, 0.7951, 0.8597, 0.6082, 0.8717, 0.594, 0.8794, 0.6165, 0.878, 0.7951, 0.8693, 0.8172, 0.8579, 0.8025, 0.8794, 0.6165, 0.8599, 0.6239, 0.8597, 0.6082, 0.8579, 0.8025, 0.8589, 0.7868, 0.878, 0.7951, 0.8794, 0.6165, 0.8709, 0.6352, 0.8599, 0.6239, 0.8589, 0.7868, 0.8704, 0.776, 0.878, 0.7951, 0.8794, 0.6165, 0.8878, 0.6365, 0.8709, 0.6352, 0.8704, 0.776, 0.8874, 0.7754, 0.878, 0.7951, 0.8794, 0.6165, 0.8998, 0.6263, 0.8878, 0.6365, 0.8874, 0.7754, 0.8988, 0.7862, 0.878, 0.7951, 0.8794, 0.6165, 0.9024, 0.6079, 0.8998, 0.6263, 0.8988, 0.7862, 0.9006, 0.8047, 0.878, 0.7951, 0.8794, 0.6165, 0.8896, 0.5933, 0.9024, 0.6079, 0.9006, 0.8047, 0.8872, 0.8187, 0.878, 0.7951, 0.5403, 0.05381, 0.5364, 0.06207, 0.5189, 0.05968, 0.5189, 0.05029, 0.5189, 0.05968, 0.5015, 0.06204, 0.4976, 0.05377, 0.5189, 0.05029, 0.5519, 0.05834, 0.5428, 0.06409, 0.5364, 0.06207, 0.5403, 0.05381, 0.5015, 0.06204, 0.4951, 0.06405, 0.486, 0.05827, 0.4976, 0.05377, 0.5551, 0.0619, 0.5463, 0.07267, 0.5428, 0.06409, 0.5519, 0.05834, 0.4951, 0.06405, 0.4916, 0.07262, 0.4828, 0.06183, 0.486, 0.05827, 0.5638, 0.07659, 0.5483, 0.08489, 0.5463, 0.07267, 0.5551, 0.0619, 0.4916, 0.07262, 0.4895, 0.08486, 0.474, 0.07651, 0.4828, 0.06183, 0.5831, 0.1085, 0.5556, 0.1217, 0.5483, 0.08489, 0.5638, 0.07659, 0.4895, 0.08486, 0.4822, 0.1218, 0.4545, 0.1085, 0.474, 0.07651, 0.6055, 0.1651, 0.6474, 0.2005, 0.6215, 0.2278, 0.5531, 0.2096, 0.4165, 0.2295, 0.3897, 0.2019, 0.432, 0.1656, 0.4853, 0.2101, 0.6474, 0.2005, 0.6764, 0.2332, 0.6648, 0.2532, 0.6215, 0.2278, 0.3727, 0.2564, 0.3603, 0.2359, 0.3897, 0.2019, 0.4165, 0.2295, 0.6764, 0.2332, 0.7153, 0.2654, 0.6839, 0.28, 0.6648, 0.2532, 0.3537, 0.2846, 0.3205, 0.2703, 0.3603, 0.2359, 0.3727, 0.2564, 0.7153, 0.2654, 0.7073, 0.3101, 0.6875, 0.3115, 0.6839, 0.28, 0.3512, 0.3174, 0.3307, 0.3169, 0.3205, 0.2703, 0.3537, 0.2846, 0.7073, 0.3101, 0.6974, 0.3327, 0.6768, 0.3239, 0.6875, 0.3115, 0.3627, 0.3297, 0.342, 0.3397, 0.3307, 0.3169, 0.3512, 0.3174, 0.6974, 0.3327, 0.6628, 0.3725, 0.6391, 0.3573, 0.6768, 0.3239, 0.4028, 0.3621, 0.3793, 0.3787, 0.342, 0.3397, 0.3627, 0.3297, 0.6628, 0.3725, 0.6268, 0.3958, 0.6183, 0.3752, 0.6391, 0.3573, 0.4246, 0.3793, 0.4169, 0.4006, 0.3793, 0.3787, 0.4028, 0.3621, 0.6268, 0.3958, 0.6048, 0.3978, 0.6008, 0.3779, 0.6183, 0.3752, 0.4424, 0.3812, 0.4393, 0.4015, 0.4169, 0.4006, 0.4246, 0.3793, 0.6048, 0.3978, 0.5531, 0.3905, 0.5597, 0.357, 0.6008, 0.3779, 0.4829, 0.3585, 0.4909, 0.3919, 0.4393, 0.4015, 0.4424, 0.3812, 0.5531, 0.3905, 0.5219, 0.386, 0.5211, 0.3439, 0.5597, 0.357, 0.5211, 0.3439, 0.5219, 0.386, 0.4909, 0.3919, 0.4829, 0.3585, 0.5773, 0.3402, 0.5998, 0.3448, 0.6008, 0.3779, 0.5597, 0.357, 0.4424, 0.3812, 0.442, 0.3478, 0.4646, 0.3422, 0.4829, 0.3585, 0.5998, 0.3448, 0.6155, 0.342, 0.6183, 0.3752, 0.6008, 0.3779, 0.4246, 0.3793, 0.426, 0.3456, 0.442, 0.3478, 0.4424, 0.3812, 0.6345, 0.3323, 0.6391, 0.3573, 0.6183, 0.3752, 0.6155, 0.342, 0.4246, 0.3793, 0.4028, 0.3621, 0.4064, 0.3365, 0.426, 0.3456, 0.6624, 0.3128, 0.6768, 0.3239, 0.6391, 0.3573, 0.6345, 0.3323, 0.4028, 0.3621, 0.3627, 0.3297, 0.3771, 0.3177, 0.4064, 0.3365, 0.6684, 0.298, 0.6875, 0.3115, 0.6768, 0.3239, 0.6624, 0.3128, 0.3627, 0.3297, 0.3512, 0.3174, 0.3703, 0.3026, 0.3771, 0.3177, 0.6641, 0.2779, 0.6839, 0.28, 0.6875, 0.3115, 0.6684, 0.298, 0.3512, 0.3174, 0.3537, 0.2846, 0.3741, 0.2818, 0.3703, 0.3026, 0.6392, 0.253, 0.6648, 0.2532, 0.6839, 0.28, 0.6641, 0.2779, 0.3537, 0.2846, 0.3727, 0.2564, 0.3989, 0.2556, 0.3741, 0.2818, 0.614, 0.2427, 0.6215, 0.2278, 0.6648, 0.2532, 0.6392, 0.253, 0.3727, 0.2564, 0.4165, 0.2295, 0.4245, 0.2445, 0.3989, 0.2556, 0.5729, 0.2586, 0.5531, 0.2096, 0.6215, 0.2278, 0.614, 0.2427, 0.4165, 0.2295, 0.4853, 0.2101, 0.4664, 0.2597, 0.4245, 0.2445, 0.5729, 0.2586, 0.5639, 0.272, 0.5198, 0.2489, 0.5531, 0.2096, 0.5198, 0.2489, 0.4759, 0.2731, 0.4664, 0.2597, 0.4853, 0.2101, 0.5773, 0.3402, 0.5597, 0.357, 0.5211, 0.3439, 0.5585, 0.3166, 0.5211, 0.3439, 0.4829, 0.3585, 0.4646, 0.3422, 0.4826, 0.3178, 0.5585, 0.3166, 0.5211, 0.3439, 0.5203, 0.2948, 0.5569, 0.2912, 0.5203, 0.2948, 0.5211, 0.3439, 0.4826, 0.3178, 0.4834, 0.2922, 0.5198, 0.2489, 0.5639, 0.272, 0.5569, 0.2912, 0.5203, 0.2948, 0.4834, 0.2922, 0.4759, 0.2731, 0.5198, 0.2489, 0.5203, 0.2948, 0.5255, 0.06897, 0.5189, 0.0679, 0.5189, 0.05968, 0.5364, 0.06207, 0.5189, 0.05968, 0.5189, 0.0679, 0.5124, 0.06896, 0.5015, 0.06204, 0.5312, 0.07383, 0.5255, 0.06897, 0.5364, 0.06207, 0.5428, 0.06409, 0.5015, 0.06204, 0.5124, 0.06896, 0.5066, 0.07381, 0.4951, 0.06405, 0.531, 0.08743, 0.5312, 0.07383, 0.5428, 0.06409, 0.5463, 0.07267, 0.4951, 0.06405, 0.5066, 0.07381, 0.5068, 0.08742, 0.4916, 0.07262, 0.5556, 0.1217, 0.532, 0.1277, 0.5327, 0.09092, 0.5483, 0.08489, 0.5052, 0.09091, 0.5058, 0.1277, 0.4822, 0.1218, 0.4895, 0.08486, 0.531, 0.08743, 0.5463, 0.07267, 0.5483, 0.08489, 0.5327, 0.09092, 0.4895, 0.08486, 0.4916, 0.07262, 0.5068, 0.08742, 0.5052, 0.09091, 0.5381, 0.1584, 0.519, 0.1517, 0.5189, 0.1284, 0.532, 0.1277, 0.5189, 0.1284, 0.519, 0.1517, 0.4999, 0.1584, 0.5058, 0.1277, 0.5327, 0.09092, 0.532, 0.1277, 0.5189, 0.1284, 0.5189, 0.09395, 0.5189, 0.1284, 0.5058, 0.1277, 0.5052, 0.09091, 0.5189, 0.09395, 0.5189, 0.08518, 0.531, 0.08743, 0.5327, 0.09092, 0.5189, 0.09395, 0.5052, 0.09091, 0.5068, 0.08742, 0.5189, 0.08518, 0.5189, 0.09395, 0.5484, 0.1736, 0.538, 0.176, 0.5352, 0.1668, 0.5381, 0.1584, 0.5028, 0.1669, 0.5001, 0.176, 0.4897, 0.1737, 0.4999, 0.1584, 0.5443, 0.1934, 0.5372, 0.1876, 0.538, 0.176, 0.5484, 0.1736, 0.5001, 0.176, 0.5009, 0.1876, 0.494, 0.1934, 0.4897, 0.1737, 0.5198, 0.2008, 0.5288, 0.1918, 0.5372, 0.1876, 0.5443, 0.1934, 0.5009, 0.1876, 0.5092, 0.1916, 0.5198, 0.2008, 0.494, 0.1934, 0.5176, 0.1906, 0.5191, 0.1854, 0.5288, 0.1918, 0.5198, 0.2008, 0.5092, 0.1916, 0.5191, 0.1854, 0.5176, 0.1906, 0.5198, 0.2008, 0.519, 0.1517, 0.5381, 0.1584, 0.5352, 0.1668, 0.519, 0.159, 0.5028, 0.1669, 0.4999, 0.1584, 0.519, 0.1517, 0.519, 0.159, 0.519, 0.159, 0.5352, 0.1668, 0.5311, 0.1716, 0.519, 0.1656, 0.5069, 0.1717, 0.5028, 0.1669, 0.519, 0.159, 0.519, 0.1656, 0.5191, 0.1854, 0.5191, 0.1795, 0.5282, 0.1863, 0.5288, 0.1918, 0.5098, 0.1863, 0.5191, 0.1795, 0.5191, 0.1854, 0.5092, 0.1916, 0.5288, 0.1918, 0.5282, 0.1863, 0.5335, 0.1842, 0.5372, 0.1876, 0.5045, 0.1842, 0.5098, 0.1863, 0.5092, 0.1916, 0.5009, 0.1876, 0.5372, 0.1876, 0.5335, 0.1842, 0.5334, 0.1767, 0.538, 0.176, 0.5046, 0.1768, 0.5045, 0.1842, 0.5009, 0.1876, 0.5001, 0.176, 0.538, 0.176, 0.5334, 0.1767, 0.5311, 0.1716, 0.5352, 0.1668, 0.5069, 0.1717, 0.5046, 0.1768, 0.5001, 0.176, 0.5028, 0.1669, 0.5191, 0.1795, 0.5334, 0.1767, 0.5335, 0.1842, 0.5282, 0.1863, 0.5045, 0.1842, 0.5046, 0.1768, 0.5191, 0.1795, 0.5098, 0.1863, 0.5191, 0.1795, 0.519, 0.1656, 0.5311, 0.1716, 0.5334, 0.1767, 0.5069, 0.1717, 0.519, 0.1656, 0.5191, 0.1795, 0.5046, 0.1768, 0.5198, 0.2008, 0.5443, 0.1934, 0.5531, 0.2096, 0.5198, 0.2489, 0.4853, 0.2101, 0.494, 0.1934, 0.5198, 0.2008, 0.5198, 0.2489, 0.5443, 0.1934, 0.5484, 0.1736, 0.5616, 0.1678, 0.5531, 0.2096, 0.4764, 0.168, 0.4897, 0.1737, 0.494, 0.1934, 0.4853, 0.2101, 0.5484, 0.1736, 0.5381, 0.1584, 0.5595, 0.1493, 0.5616, 0.1678, 0.4784, 0.1494, 0.4999, 0.1584, 0.4897, 0.1737, 0.4764, 0.168, 0.5381, 0.1584, 0.532, 0.1277, 0.5556, 0.1217, 0.5595, 0.1493, 0.4822, 0.1218, 0.5058, 0.1277, 0.4999, 0.1584, 0.4784, 0.1494, 0.5831, 0.1085, 0.5961, 0.1334, 0.5595, 0.1493, 0.5556, 0.1217, 0.4784, 0.1494, 0.4414, 0.1336, 0.4545, 0.1085, 0.4822, 0.1218, 0.5961, 0.1334, 0.6012, 0.1479, 0.5616, 0.1678, 0.5595, 0.1493, 0.4764, 0.168, 0.4363, 0.1482, 0.4414, 0.1336, 0.4784, 0.1494, 0.6055, 0.1651, 0.5531, 0.2096, 0.5616, 0.1678, 0.6012, 0.1479, 0.4764, 0.168, 0.4853, 0.2101, 0.432, 0.1656, 0.4363, 0.1482, 0.531, 0.08743, 0.5189, 0.08518, 0.5189, 0.08387, 0.5289, 0.08496, 0.5189, 0.08387, 0.5189, 0.08518, 0.5068, 0.08742, 0.5089, 0.08495, 0.5312, 0.07383, 0.531, 0.08743, 0.5289, 0.08496, 0.529, 0.07543, 0.5089, 0.08495, 0.5068, 0.08742, 0.5066, 0.07381, 0.5088, 0.07542, 0.5255, 0.06897, 0.5312, 0.07383, 0.529, 0.07543, 0.5238, 0.07051, 0.5088, 0.07542, 0.5066, 0.07381, 0.5124, 0.06896, 0.5141, 0.0705, 0.5189, 0.0679, 0.5255, 0.06897, 0.5238, 0.07051, 0.5189, 0.06947, 0.5141, 0.0705, 0.5124, 0.06896, 0.5189, 0.0679, 0.5189, 0.06947, 0.5189, 0.06947, 0.5238, 0.07051, 0.5216, 0.07497, 0.5189, 0.07426, 0.5163, 0.07497, 0.5141, 0.0705, 0.5189, 0.06947, 0.5189, 0.07426, 0.5238, 0.07051, 0.529, 0.07543, 0.5242, 0.07669, 0.5216, 0.07497, 0.5136, 0.07668, 0.5088, 0.07542, 0.5141, 0.0705, 0.5163, 0.07497, 0.529, 0.07543, 0.5289, 0.08496, 0.5246, 0.07989, 0.5242, 0.07669, 0.5133, 0.07988, 0.5089, 0.08495, 0.5088, 0.07542, 0.5136, 0.07668, 0.5289, 0.08496, 0.5189, 0.08387, 0.5189, 0.07933, 0.5246, 0.07989, 0.5189, 0.07933, 0.5189, 0.08387, 0.5089, 0.08495, 0.5133, 0.07988, 0.5189, 0.07933, 0.5189, 0.07426, 0.5216, 0.07497, 0.5246, 0.07989, 0.5163, 0.07497, 0.5189, 0.07426, 0.5189, 0.07933, 0.5133, 0.07988, 0.5246, 0.07989, 0.5216, 0.07497, 0.5242, 0.07669, 0.5136, 0.07668, 0.5163, 0.07497, 0.5133, 0.07988, 0.5569, 0.2912, 0.5639, 0.272, 0.5718, 0.2773, 0.5684, 0.2929, 0.4681, 0.2786, 0.4759, 0.2731, 0.4834, 0.2922, 0.472, 0.2943, 0.5585, 0.3166, 0.5569, 0.2912, 0.5684, 0.2929, 0.5731, 0.3114, 0.472, 0.2943, 0.4834, 0.2922, 0.4826, 0.3178, 0.4678, 0.3131, 0.5773, 0.3402, 0.5585, 0.3166, 0.5731, 0.3114, 0.5849, 0.3277, 0.4678, 0.3131, 0.4826, 0.3178, 0.4646, 0.3422, 0.4565, 0.33, 0.5639, 0.272, 0.5729, 0.2586, 0.5807, 0.2666, 0.5718, 0.2773, 0.4587, 0.268, 0.4664, 0.2597, 0.4759, 0.2731, 0.4681, 0.2786, 0.5729, 0.2586, 0.614, 0.2427, 0.6117, 0.2557, 0.5807, 0.2666, 0.4271, 0.2577, 0.4245, 0.2445, 0.4664, 0.2597, 0.4587, 0.268, 0.614, 0.2427, 0.6392, 0.253, 0.6325, 0.2629, 0.6117, 0.2557, 0.4061, 0.2655, 0.3989, 0.2556, 0.4245, 0.2445, 0.4271, 0.2577, 0.6392, 0.253, 0.6641, 0.2779, 0.6537, 0.28, 0.6325, 0.2629, 0.3849, 0.2836, 0.3741, 0.2818, 0.3989, 0.2556, 0.4061, 0.2655, 0.6641, 0.2779, 0.6684, 0.298, 0.6561, 0.2976, 0.6537, 0.28, 0.383, 0.3019, 0.3703, 0.3026, 0.3741, 0.2818, 0.3849, 0.2836, 0.6684, 0.298, 0.6624, 0.3128, 0.6528, 0.3102, 0.6561, 0.2976, 0.3869, 0.3146, 0.3771, 0.3177, 0.3703, 0.3026, 0.383, 0.3019, 0.6624, 0.3128, 0.6345, 0.3323, 0.629, 0.3239, 0.6528, 0.3102, 0.4116, 0.3277, 0.4064, 0.3365, 0.3771, 0.3177, 0.3869, 0.3146, 0.6345, 0.3323, 0.6155, 0.342, 0.6144, 0.332, 0.629, 0.3239, 0.4267, 0.3354, 0.426, 0.3456, 0.4064, 0.3365, 0.4116, 0.3277, 0.6155, 0.342, 0.5998, 0.3448, 0.601, 0.3336, 0.6144, 0.332, 0.4403, 0.3365, 0.442, 0.3478, 0.426, 0.3456, 0.4267, 0.3354, 0.5998, 0.3448, 0.5773, 0.3402, 0.5849, 0.3277, 0.601, 0.3336, 0.4565, 0.33, 0.4646, 0.3422, 0.442, 0.3478, 0.4403, 0.3365, 0.601, 0.3336, 0.5849, 0.3277, 0.5906, 0.3215, 0.6018, 0.3285, 0.4504, 0.3239, 0.4565, 0.33, 0.4403, 0.3365, 0.4394, 0.3313, 0.6144, 0.332, 0.601, 0.3336, 0.6018, 0.3285, 0.6133, 0.3271, 0.4394, 0.3313, 0.4403, 0.3365, 0.4267, 0.3354, 0.4276, 0.3304, 0.629, 0.3239, 0.6144, 0.332, 0.6133, 0.3271, 0.6269, 0.3205, 0.4276, 0.3304, 0.4267, 0.3354, 0.4116, 0.3277, 0.4136, 0.3242, 0.6528, 0.3102, 0.629, 0.3239, 0.6269, 0.3205, 0.6462, 0.3064, 0.4136, 0.3242, 0.4116, 0.3277, 0.3869, 0.3146, 0.3934, 0.3105, 0.6561, 0.2976, 0.6528, 0.3102, 0.6462, 0.3064, 0.6495, 0.2962, 0.3934, 0.3105, 0.3869, 0.3146, 0.383, 0.3019, 0.3897, 0.3002, 0.6537, 0.28, 0.6561, 0.2976, 0.6495, 0.2962, 0.6478, 0.2835, 0.3897, 0.3002, 0.383, 0.3019, 0.3849, 0.2836, 0.391, 0.2871, 0.6325, 0.2629, 0.6537, 0.28, 0.6478, 0.2835, 0.6298, 0.2673, 0.391, 0.2871, 0.3849, 0.2836, 0.4061, 0.2655, 0.4089, 0.27, 0.6117, 0.2557, 0.6325, 0.2629, 0.6298, 0.2673, 0.6126, 0.2616, 0.4089, 0.27, 0.4061, 0.2655, 0.4271, 0.2577, 0.4263, 0.2637, 0.5807, 0.2666, 0.6117, 0.2557, 0.6126, 0.2616, 0.5852, 0.271, 0.4263, 0.2637, 0.4271, 0.2577, 0.4587, 0.268, 0.4544, 0.2726, 0.5718, 0.2773, 0.5807, 0.2666, 0.5852, 0.271, 0.5781, 0.2819, 0.4544, 0.2726, 0.4587, 0.268, 0.4681, 0.2786, 0.4618, 0.2834, 0.5849, 0.3277, 0.5731, 0.3114, 0.5795, 0.3093, 0.5906, 0.3215, 0.4612, 0.3112, 0.4678, 0.3131, 0.4565, 0.33, 0.4504, 0.3239, 0.5731, 0.3114, 0.5684, 0.2929, 0.5775, 0.2938, 0.5795, 0.3093, 0.4628, 0.2954, 0.472, 0.2943, 0.4678, 0.3131, 0.4612, 0.3112, 0.5684, 0.2929, 0.5718, 0.2773, 0.5781, 0.2819, 0.5775, 0.2938, 0.4618, 0.2834, 0.4681, 0.2786, 0.472, 0.2943, 0.4628, 0.2954, 0.5219, 0.386, 0.5531, 0.3905, 0.5532, 0.4331, 0.523, 0.4336, 0.4928, 0.4345, 0.4909, 0.3919, 0.5219, 0.386, 0.523, 0.4336, 0.5531, 0.3905, 0.6048, 0.3978, 0.6098, 0.4315, 0.5532, 0.4331, 0.4359, 0.4357, 0.4393, 0.4015, 0.4909, 0.3919, 0.4928, 0.4345, 0.6048, 0.3978, 0.6268, 0.3958, 0.6482, 0.4193, 0.6098, 0.4315, 0.3965, 0.4254, 0.4169, 0.4006, 0.4393, 0.4015, 0.4359, 0.4357, 0.6268, 0.3958, 0.6628, 0.3725, 0.6921, 0.3883, 0.6482, 0.4193, 0.3503, 0.3962, 0.3793, 0.3787, 0.4169, 0.4006, 0.3965, 0.4254, 0.6628, 0.3725, 0.6974, 0.3327, 0.7263, 0.3418, 0.6921, 0.3883, 0.3128, 0.3506, 0.342, 0.3397, 0.3793, 0.3787, 0.3503, 0.3962, 0.6974, 0.3327, 0.7073, 0.3101, 0.7359, 0.3121, 0.7263, 0.3418, 0.3011, 0.3206, 0.3307, 0.3169, 0.342, 0.3397, 0.3128, 0.3506, 0.7073, 0.3101, 0.7153, 0.2654, 0.7299, 0.2564, 0.7359, 0.3121, 0.3049, 0.2611, 0.3205, 0.2703, 0.3307, 0.3169, 0.3011, 0.3206, 0.7153, 0.2654, 0.6764, 0.2332, 0.6982, 0.2169, 0.7299, 0.2564, 0.3374, 0.2192, 0.3603, 0.2359, 0.3205, 0.2703, 0.3049, 0.2611, 0.6764, 0.2332, 0.6474, 0.2005, 0.6631, 0.1907, 0.6982, 0.2169, 0.3735, 0.1919, 0.3897, 0.2019, 0.3603, 0.2359, 0.3374, 0.2192, 0.6269, 0.01561, 0.6494, 0.02238, 0.6605, 0.07608, 0.6214, 0.04809, 0.3768, 0.0753, 0.3888, 0.02159, 0.4113, 0.01513, 0.4164, 0.04763, 0.5675, 0.000144, 0.6269, 0.01561, 0.6214, 0.04809, 0.5772, 0.0328, 0.4164, 0.04763, 0.4113, 0.01513, 0.4706, 0.000144, 0.4608, 0.03266, 0.5189, 0.02489, 0.5675, 0.000144, 0.5772, 0.0328, 0.5474, 0.04172, 0.4608, 0.03266, 0.4706, 0.000144, 0.5189, 0.02489, 0.4905, 0.04167, 0.5403, 0.05381, 0.5189, 0.05029, 0.5189, 0.02489, 0.5474, 0.04172, 0.5189, 0.02489, 0.5189, 0.05029, 0.4976, 0.05377, 0.4905, 0.04167, 0.5519, 0.05834, 0.5403, 0.05381, 0.5474, 0.04172, 0.5581, 0.05387, 0.4905, 0.04167, 0.4976, 0.05377, 0.486, 0.05827, 0.4798, 0.05378, 0.5551, 0.0619, 0.5519, 0.05834, 0.5581, 0.05387, 0.577, 0.058, 0.4798, 0.05378, 0.486, 0.05827, 0.4828, 0.06183, 0.4609, 0.05785, 0.5638, 0.07659, 0.5551, 0.0619, 0.577, 0.058, 0.6117, 0.07827, 0.4609, 0.05785, 0.4828, 0.06183, 0.474, 0.07651, 0.4259, 0.07799, 0.577, 0.058, 0.5772, 0.0328, 0.6214, 0.04809, 0.6117, 0.07827, 0.4164, 0.04763, 0.4608, 0.03266, 0.4609, 0.05785, 0.4259, 0.07799, 0.577, 0.058, 0.5581, 0.05387, 0.5474, 0.04172, 0.5772, 0.0328, 0.4905, 0.04167, 0.4798, 0.05378, 0.4609, 0.05785, 0.4608, 0.03266, 0.6267, 0.1114, 0.6117, 0.07827, 0.6214, 0.04809, 0.6605, 0.07608, 0.4164, 0.04763, 0.4259, 0.07799, 0.4106, 0.1112, 0.3768, 0.0753, 0.5831, 0.1085, 0.5638, 0.07659, 0.6117, 0.07827, 0.6267, 0.1114, 0.4259, 0.07799, 0.474, 0.07651, 0.4545, 0.1085, 0.4106, 0.1112, 0.5961, 0.1334, 0.6295, 0.1305, 0.6235, 0.1468, 0.6012, 0.1479, 0.4137, 0.1472, 0.4076, 0.1306, 0.4414, 0.1336, 0.4363, 0.1482, 0.5831, 0.1085, 0.6267, 0.1114, 0.6295, 0.1305, 0.5961, 0.1334, 0.4076, 0.1306, 0.4106, 0.1112, 0.4545, 0.1085, 0.4414, 0.1336, 0.6055, 0.1651, 0.6012, 0.1479, 0.6235, 0.1468, 0.6193, 0.1598, 0.4137, 0.1472, 0.4363, 0.1482, 0.432, 0.1656, 0.418, 0.1604, 0.6055, 0.1651, 0.6193, 0.1598, 0.6631, 0.1907, 0.6474, 0.2005, 0.3735, 0.1919, 0.418, 0.1604, 0.432, 0.1656, 0.3897, 0.2019, 0.9459, 0.07957, 0.8862, 0.1218, 0.8491, 0.09973, 0.8918, 0.03692, 0.1831, 0.09213, 0.1413, 0.1125, 0.07896, 0.06072, 0.1423, 0.02147, 0.8918, 0.03692, 0.8491, 0.09973, 0.7885, 0.08083, 0.8056, 0.01079, 0.2464, 0.07651, 0.1831, 0.09213, 0.1423, 0.02147, 0.2326, 0.003484, 0.8056, 0.01079, 0.7885, 0.08083, 0.687, 0.0772, 0.6724, 0.0222, 0.3499, 0.07596, 0.2464, 0.07651, 0.2326, 0.003484, 0.366, 0.02099, 0.6724, 0.0222, 0.687, 0.0772, 0.6605, 0.07608, 0.6494, 0.02238, 0.3768, 0.0753, 0.3499, 0.07596, 0.366, 0.02099, 0.3888, 0.02159, 0.6267, 0.1114, 0.6605, 0.07608, 0.687, 0.0772, 0.6295, 0.1305, 0.3499, 0.07596, 0.3768, 0.0753, 0.4106, 0.1112, 0.4076, 0.1306, 0.7299, 0.2564, 0.6982, 0.2169, 0.7602, 0.1932, 0.789, 0.2333, 0.2716, 0.1939, 0.3374, 0.2192, 0.3049, 0.2611, 0.2413, 0.237, 0.9945, 0.1677, 0.9091, 0.1833, 0.8862, 0.1218, 0.9459, 0.07957, 0.1413, 0.1125, 0.1079, 0.1791, 0.01183, 0.1554, 0.07896, 0.06072, 0.9117, 0.4024, 0.8629, 0.3386, 0.8941, 0.3019, 0.9629, 0.3448, 0.1238, 0.3155, 0.1606, 0.3568, 0.1064, 0.4327, 0.04397, 0.367, 0.9629, 0.3448, 0.8941, 0.3019, 0.9154, 0.2598, 0.9999, 0.2546, 0.09896, 0.267, 0.1238, 0.3155, 0.04397, 0.367, 0.000144, 0.2591, 0.9999, 0.2546, 0.9154, 0.2598, 0.9091, 0.1833, 0.9945, 0.1677, 0.1079, 0.1791, 0.09896, 0.267, 0.000144, 0.2591, 0.01183, 0.1554, 0.7495, 0.3347, 0.7359, 0.3121, 0.7663, 0.3008, 0.7892, 0.3137, 0.2674, 0.3101, 0.3011, 0.3206, 0.2882, 0.3465, 0.243, 0.3256, 0.7892, 0.3137, 0.7663, 0.3008, 0.8153, 0.2764, 0.8462, 0.2934, 0.2131, 0.2852, 0.2674, 0.3101, 0.243, 0.3256, 0.1785, 0.305, 0.8462, 0.2934, 0.8153, 0.2764, 0.845, 0.2564, 0.8735, 0.2659, 0.1797, 0.2633, 0.2131, 0.2852, 0.1785, 0.305, 0.1471, 0.2743, 0.8735, 0.2659, 0.845, 0.2564, 0.8591, 0.2282, 0.887, 0.2338, 0.1628, 0.2317, 0.1797, 0.2633, 0.1471, 0.2743, 0.1315, 0.2376, 0.8424, 0.1952, 0.875, 0.1847, 0.887, 0.2338, 0.8591, 0.2282, 0.1315, 0.2376, 0.1452, 0.1827, 0.1768, 0.1962, 0.1628, 0.2317, 0.9091, 0.1833, 0.9154, 0.2598, 0.887, 0.2338, 0.875, 0.1847, 0.1315, 0.2376, 0.09896, 0.267, 0.1079, 0.1791, 0.1452, 0.1827, 0.9154, 0.2598, 0.8941, 0.3019, 0.8735, 0.2659, 0.887, 0.2338, 0.1471, 0.2743, 0.1238, 0.3155, 0.09896, 0.267, 0.1315, 0.2376, 0.8941, 0.3019, 0.8629, 0.3386, 0.8462, 0.2934, 0.8735, 0.2659, 0.1785, 0.305, 0.1606, 0.3568, 0.1238, 0.3155, 0.1471, 0.2743, 0.8629, 0.3386, 0.7943, 0.3641, 0.7892, 0.3137, 0.8462, 0.2934, 0.243, 0.3256, 0.2398, 0.3826, 0.1606, 0.3568, 0.1785, 0.305, 0.7702, 0.3795, 0.7495, 0.3347, 0.7892, 0.3137, 0.7943, 0.3641, 0.243, 0.3256, 0.2882, 0.3465, 0.2681, 0.3987, 0.2398, 0.3826, 0.8455, 0.45, 0.7943, 0.3641, 0.8629, 0.3386, 0.9117, 0.4024, 0.1606, 0.3568, 0.2398, 0.3826, 0.1853, 0.4841, 0.1064, 0.4327, 0.8159, 0.4454, 0.7706, 0.4443, 0.7557, 0.4186, 0.7702, 0.3795, 0.287, 0.4429, 0.2714, 0.4733, 0.2193, 0.4772, 0.2681, 0.3987, 0.8159, 0.4454, 0.7702, 0.3795, 0.7943, 0.3641, 0.8455, 0.45, 0.2398, 0.3826, 0.2681, 0.3987, 0.2193, 0.4772, 0.1853, 0.4841, 0.8198, 0.4681, 0.8159, 0.4454, 0.8455, 0.45, 0.1853, 0.4841, 0.2193, 0.4772, 0.2159, 0.5036, 0.7359, 0.3121, 0.7299, 0.2564, 0.789, 0.2333, 0.7663, 0.3008, 0.2413, 0.237, 0.3049, 0.2611, 0.3011, 0.3206, 0.2674, 0.3101, 0.789, 0.2333, 0.8096, 0.2339, 0.8153, 0.2764, 0.7663, 0.3008, 0.2131, 0.2852, 0.2192, 0.2374, 0.2413, 0.237, 0.2674, 0.3101, 0.8096, 0.2339, 0.8293, 0.2196, 0.845, 0.2564, 0.8153, 0.2764, 0.1797, 0.2633, 0.1991, 0.2225, 0.2192, 0.2374, 0.2131, 0.2852, 0.8424, 0.1952, 0.8591, 0.2282, 0.845, 0.2564, 0.8293, 0.2196, 0.1797, 0.2633, 0.1628, 0.2317, 0.1768, 0.1962, 0.1991, 0.2225, 0.687, 0.0772, 0.7885, 0.08083, 0.7865, 0.1176, 0.7155, 0.1397, 0.2467, 0.1148, 0.2464, 0.07651, 0.3499, 0.07596, 0.3195, 0.1394, 0.7602, 0.1932, 0.7155, 0.1397, 0.7865, 0.1176, 0.7855, 0.1523, 0.2467, 0.1148, 0.3195, 0.1394, 0.2716, 0.1939, 0.246, 0.151, 0.6982, 0.2169, 0.6631, 0.1907, 0.7155, 0.1397, 0.7602, 0.1932, 0.3195, 0.1394, 0.3735, 0.1919, 0.3374, 0.2192, 0.2716, 0.1939, 0.6631, 0.1907, 0.6235, 0.1468, 0.6295, 0.1305, 0.7155, 0.1397, 0.4076, 0.1306, 0.4137, 0.1472, 0.3735, 0.1919, 0.3195, 0.1394, 0.6295, 0.1305, 0.687, 0.0772, 0.7155, 0.1397, 0.3195, 0.1394, 0.3499, 0.07596, 0.4076, 0.1306, 0.6631, 0.1907, 0.6193, 0.1598, 0.6235, 0.1468, 0.4137, 0.1472, 0.418, 0.1604, 0.3735, 0.1919, 0.8424, 0.1952, 0.8374, 0.1564, 0.8582, 0.1378, 0.875, 0.1847, 0.1717, 0.1323, 0.1966, 0.1552, 0.1768, 0.1962, 0.1452, 0.1827, 0.9091, 0.1833, 0.875, 0.1847, 0.8582, 0.1378, 0.8862, 0.1218, 0.1717, 0.1323, 0.1452, 0.1827, 0.1079, 0.1791, 0.1413, 0.1125, 0.7855, 0.1523, 0.7865, 0.1176, 0.8582, 0.1378, 0.8374, 0.1564, 0.1717, 0.1323, 0.2467, 0.1148, 0.246, 0.151, 0.1966, 0.1552, 0.7885, 0.08083, 0.8491, 0.09973, 0.8582, 0.1378, 0.7865, 0.1176, 0.1717, 0.1323, 0.1831, 0.09213, 0.2464, 0.07651, 0.2467, 0.1148, 0.8862, 0.1218, 0.8582, 0.1378, 0.8491, 0.09973, 0.1831, 0.09213, 0.1717, 0.1323, 0.1413, 0.1125, 0.5062, 0.9049, 0.4324, 0.8949, 0.4388, 0.8702, 0.4911, 0.8817, 0.3159, 0.8682, 0.3216, 0.8932, 0.2472, 0.9012, 0.263, 0.8783, 0.5062, 0.9049, 0.4911, 0.8817, 0.5728, 0.8605, 0.6048, 0.8799, 0.1815, 0.8547, 0.263, 0.8783, 0.2472, 0.9012, 0.1487, 0.8733, 0.6048, 0.8799, 0.5728, 0.8605, 0.5864, 0.794, 0.62, 0.7916, 0.1697, 0.7875, 0.1815, 0.8547, 0.1487, 0.8733, 0.1361, 0.7841, 0.62, 0.7916, 0.5864, 0.794, 0.549, 0.7464, 0.5638, 0.7392, 0.2087, 0.7409, 0.1697, 0.7875, 0.1361, 0.7841, 0.1941, 0.7332, 0.5638, 0.7392, 0.549, 0.7464, 0.5003, 0.7117, 0.5083, 0.6977, 0.2584, 0.7075, 0.2087, 0.7409, 0.1941, 0.7332, 0.2508, 0.6932, 0.5083, 0.6977, 0.5003, 0.7117, 0.4386, 0.6807, 0.4348, 0.6589, 0.321, 0.678, 0.2584, 0.7075, 0.2508, 0.6932, 0.3253, 0.6562, 0.5003, 0.7117, 0.5057, 0.7309, 0.453, 0.7, 0.4386, 0.6807, 0.3061, 0.697, 0.2525, 0.7266, 0.2584, 0.7075, 0.321, 0.678, 0.549, 0.7464, 0.5429, 0.7558, 0.5057, 0.7309, 0.5003, 0.7117, 0.2525, 0.7266, 0.2146, 0.7504, 0.2087, 0.7409, 0.2584, 0.7075, 0.5864, 0.794, 0.5681, 0.7874, 0.5429, 0.7558, 0.549, 0.7464, 0.2146, 0.7504, 0.1883, 0.7814, 0.1697, 0.7875, 0.2087, 0.7409, 0.5728, 0.8605, 0.5555, 0.8264, 0.5681, 0.7874, 0.5864, 0.794, 0.1883, 0.7814, 0.1998, 0.8209, 0.1815, 0.8547, 0.1697, 0.7875, 0.4911, 0.8817, 0.5012, 0.8444, 0.5555, 0.8264, 0.5728, 0.8605, 0.1998, 0.8209, 0.2538, 0.8405, 0.263, 0.8783, 0.1815, 0.8547, 0.4911, 0.8817, 0.4388, 0.8702, 0.4578, 0.84, 0.5012, 0.8444, 0.2976, 0.8374, 0.3159, 0.8682, 0.263, 0.8783, 0.2538, 0.8405, 0.7602, 0.1932, 0.7855, 0.1523, 0.796, 0.177, 0.7832, 0.1874, 0.2336, 0.1756, 0.246, 0.151, 0.2716, 0.1939, 0.247, 0.1871, 0.391, 0.6119, 0.4348, 0.6589, 0.4386, 0.6807, 0.3948, 0.6861, 0.321, 0.678, 0.3253, 0.6562, 0.3699, 0.6102, 0.3648, 0.6844, 0.789, 0.2333, 0.7602, 0.1932, 0.7832, 0.1874, 0.8096, 0.2339, 0.247, 0.1871, 0.2716, 0.1939, 0.2413, 0.237, 0.2192, 0.2374, 0.3917, 0.8621, 0.4016, 0.8415, 0.4388, 0.8702, 0.4324, 0.8949, 0.3159, 0.8682, 0.354, 0.8403, 0.3634, 0.8613, 0.3216, 0.8932, 0.4386, 0.6807, 0.453, 0.7, 0.435, 0.7183, 0.3948, 0.6861, 0.3237, 0.7157, 0.3061, 0.697, 0.321, 0.678, 0.3648, 0.6844, 0.4337, 0.7297, 0.3847, 0.7103, 0.3948, 0.6861, 0.435, 0.7183, 0.3648, 0.6844, 0.3744, 0.709, 0.3247, 0.7272, 0.3237, 0.7157, 0.411, 0.7477, 0.3847, 0.7103, 0.4337, 0.7297, 0.4278, 0.7428, 0.3247, 0.7272, 0.3744, 0.709, 0.347, 0.7458, 0.3303, 0.7405, 0.4181, 0.7849, 0.3847, 0.7954, 0.3847, 0.7103, 0.411, 0.7477, 0.3744, 0.709, 0.3723, 0.7945, 0.339, 0.7831, 0.347, 0.7458, 0.4016, 0.8415, 0.3847, 0.7954, 0.4181, 0.7849, 0.4313, 0.8175, 0.339, 0.7831, 0.3723, 0.7945, 0.354, 0.8403, 0.3248, 0.8155, 0.4388, 0.8702, 0.4016, 0.8415, 0.4313, 0.8175, 0.4578, 0.84, 0.3248, 0.8155, 0.354, 0.8403, 0.3159, 0.8682, 0.2976, 0.8374, 0.8096, 0.2339, 0.8163, 0.2031, 0.8251, 0.2098, 0.8293, 0.2196, 0.1998, 0.2148, 0.2098, 0.2062, 0.2192, 0.2374, 0.1991, 0.2225, 0.8096, 0.2339, 0.7832, 0.1874, 0.8022, 0.1846, 0.8163, 0.2031, 0.2265, 0.1831, 0.247, 0.1871, 0.2192, 0.2374, 0.2098, 0.2062, 0.7832, 0.1874, 0.796, 0.177, 0.8022, 0.1846, 0.2265, 0.1831, 0.2336, 0.1756, 0.247, 0.1871, 0.4578, 0.84, 0.4313, 0.8175, 0.4485, 0.8046, 0.4734, 0.8247, 0.3079, 0.802, 0.3248, 0.8155, 0.2976, 0.8374, 0.2824, 0.8215, 0.4313, 0.8175, 0.4181, 0.7849, 0.4359, 0.7796, 0.4485, 0.8046, 0.3212, 0.7772, 0.339, 0.7831, 0.3248, 0.8155, 0.3079, 0.802, 0.4181, 0.7849, 0.411, 0.7477, 0.4237, 0.7542, 0.4359, 0.7796, 0.3341, 0.752, 0.347, 0.7458, 0.339, 0.7831, 0.3212, 0.7772, 0.411, 0.7477, 0.4278, 0.7428, 0.4379, 0.7498, 0.4237, 0.7542, 0.3199, 0.7473, 0.3303, 0.7405, 0.347, 0.7458, 0.3341, 0.752, 0.4278, 0.7428, 0.4337, 0.7297, 0.4454, 0.732, 0.4379, 0.7498, 0.3129, 0.7292, 0.3247, 0.7272, 0.3303, 0.7405, 0.3199, 0.7473, 0.4337, 0.7297, 0.435, 0.7183, 0.441, 0.7244, 0.4454, 0.732, 0.3175, 0.7217, 0.3237, 0.7157, 0.3247, 0.7272, 0.3129, 0.7292, 0.435, 0.7183, 0.453, 0.7, 0.4553, 0.7137, 0.441, 0.7244, 0.3035, 0.7107, 0.3061, 0.697, 0.3237, 0.7157, 0.3175, 0.7217, 0.5012, 0.8444, 0.4578, 0.84, 0.4734, 0.8247, 0.5125, 0.8288, 0.2824, 0.8215, 0.2976, 0.8374, 0.2538, 0.8405, 0.243, 0.8246, 0.5555, 0.8264, 0.5012, 0.8444, 0.5125, 0.8288, 0.5509, 0.8118, 0.243, 0.8246, 0.2538, 0.8405, 0.1998, 0.8209, 0.2048, 0.8064, 0.5681, 0.7874, 0.5555, 0.8264, 0.5509, 0.8118, 0.5521, 0.7877, 0.2048, 0.8064, 0.1998, 0.8209, 0.1883, 0.7814, 0.2043, 0.7822, 0.5429, 0.7558, 0.5681, 0.7874, 0.5521, 0.7877, 0.5394, 0.7645, 0.2043, 0.7822, 0.1883, 0.7814, 0.2146, 0.7504, 0.2178, 0.7593, 0.5057, 0.7309, 0.5429, 0.7558, 0.5394, 0.7645, 0.5084, 0.7431, 0.2178, 0.7593, 0.2146, 0.7504, 0.2525, 0.7266, 0.2494, 0.7387, 0.453, 0.7, 0.5057, 0.7309, 0.5084, 0.7431, 0.4553, 0.7137, 0.2494, 0.7387, 0.2525, 0.7266, 0.3061, 0.697, 0.3035, 0.7107, 0.4379, 0.7498, 0.4454, 0.732, 0.4708, 0.7484, 0.4548, 0.7617, 0.287, 0.745, 0.3129, 0.7292, 0.3199, 0.7473, 0.3027, 0.7587, 0.4548, 0.7617, 0.4708, 0.7484, 0.4889, 0.7705, 0.4754, 0.7839, 0.2683, 0.7667, 0.287, 0.745, 0.3027, 0.7587, 0.2814, 0.7805, 0.4754, 0.7839, 0.4889, 0.7705, 0.5037, 0.7876, 0.4945, 0.8025, 0.253, 0.7834, 0.2683, 0.7667, 0.2814, 0.7805, 0.2618, 0.7986, 0.4945, 0.8025, 0.5037, 0.7876, 0.5186, 0.7916, 0.5168, 0.8073, 0.2379, 0.787, 0.253, 0.7834, 0.2618, 0.7986, 0.2392, 0.8029, 0.5125, 0.8288, 0.4734, 0.8247, 0.4945, 0.8025, 0.5168, 0.8073, 0.2618, 0.7986, 0.2824, 0.8215, 0.243, 0.8246, 0.2392, 0.8029, 0.4485, 0.8046, 0.4754, 0.7839, 0.4945, 0.8025, 0.4734, 0.8247, 0.2618, 0.7986, 0.2814, 0.7805, 0.3079, 0.802, 0.2824, 0.8215, 0.4485, 0.8046, 0.4359, 0.7796, 0.4548, 0.7617, 0.4754, 0.7839, 0.3027, 0.7587, 0.3212, 0.7772, 0.3079, 0.802, 0.2814, 0.7805, 0.4379, 0.7498, 0.4548, 0.7617, 0.4359, 0.7796, 0.4237, 0.7542, 0.3212, 0.7772, 0.3027, 0.7587, 0.3199, 0.7473, 0.3341, 0.752, 0.441, 0.7244, 0.4553, 0.7137, 0.4708, 0.7484, 0.4454, 0.732, 0.287, 0.745, 0.3035, 0.7107, 0.3175, 0.7217, 0.3129, 0.7292, 0.5084, 0.7431, 0.4889, 0.7705, 0.4708, 0.7484, 0.4553, 0.7137, 0.287, 0.745, 0.2683, 0.7667, 0.2494, 0.7387, 0.3035, 0.7107, 0.5394, 0.7645, 0.5037, 0.7876, 0.4889, 0.7705, 0.5084, 0.7431, 0.2683, 0.7667, 0.253, 0.7834, 0.2178, 0.7593, 0.2494, 0.7387, 0.5521, 0.7877, 0.5186, 0.7916, 0.5037, 0.7876, 0.5394, 0.7645, 0.253, 0.7834, 0.2379, 0.787, 0.2043, 0.7822, 0.2178, 0.7593, 0.5509, 0.8118, 0.5168, 0.8073, 0.5186, 0.7916, 0.5521, 0.7877, 0.2379, 0.787, 0.2392, 0.8029, 0.2048, 0.8064, 0.2043, 0.7822, 0.5125, 0.8288, 0.5168, 0.8073, 0.5509, 0.8118, 0.2048, 0.8064, 0.2392, 0.8029, 0.243, 0.8246, 0.5083, 0.6977, 0.4348, 0.6589, 0.4841, 0.6288, 0.5434, 0.6835, 0.2769, 0.6251, 0.3253, 0.6562, 0.2508, 0.6932, 0.2161, 0.6781, 0.5638, 0.7392, 0.5083, 0.6977, 0.5434, 0.6835, 0.5811, 0.7269, 0.2161, 0.6781, 0.2508, 0.6932, 0.1941, 0.7332, 0.1772, 0.7204, 0.62, 0.7916, 0.5638, 0.7392, 0.5811, 0.7269, 0.6167, 0.76, 0.1772, 0.7204, 0.1941, 0.7332, 0.1361, 0.7841, 0.1404, 0.7524, 0.7075, 0.7599, 0.62, 0.7916, 0.6167, 0.76, 0.6606, 0.7412, 0.1404, 0.7524, 0.1361, 0.7841, 0.04953, 0.7488, 0.09704, 0.7321, 0.7455, 0.6521, 0.7075, 0.7599, 0.6606, 0.7412, 0.6773, 0.6704, 0.09704, 0.7321, 0.04953, 0.7488, 0.01941, 0.6397, 0.08356, 0.662, 0.7408, 0.5724, 0.7455, 0.6521, 0.6773, 0.6704, 0.6714, 0.5927, 0.08356, 0.662, 0.01941, 0.6397, 0.03366, 0.5644, 0.09282, 0.5899, 0.6773, 0.6704, 0.5434, 0.6835, 0.4841, 0.6288, 0.6714, 0.5927, 0.2769, 0.6251, 0.2161, 0.6781, 0.08356, 0.662, 0.09282, 0.5899, 0.6773, 0.6704, 0.6606, 0.7412, 0.5811, 0.7269, 0.5434, 0.6835, 0.1772, 0.7204, 0.09704, 0.7321, 0.08356, 0.662, 0.2161, 0.6781, 0.6606, 0.7412, 0.6167, 0.76, 0.5811, 0.7269, 0.1772, 0.7204, 0.1404, 0.7524, 0.09704, 0.7321, 0.8424, 0.1952, 0.8293, 0.2196, 0.8346, 0.2069, 0.8347, 0.207, 0.03366, 0.5644, 0.05122, 0.5227, 0.145, 0.5626, 0.09282, 0.5899, 0.6204, 0.5657, 0.6714, 0.5927, 0.4841, 0.6288, 0.4981, 0.5523, 0.2769, 0.6251, 0.09282, 0.5899, 0.145, 0.5626, 0.2642, 0.5501, 0.391, 0.6119, 0.4981, 0.5523, 0.4841, 0.6288, 0.4348, 0.6589, 0.2769, 0.6251, 0.2642, 0.5501, 0.3699, 0.6102, 0.3253, 0.6562])
me_suzanne.materials.append(mat_material_001)
me_suzanne.materials.append(mat_eyewhite)
me_suzanne.use_remesh_fix_poles = True
me_suzanne.use_remesh_preserve_attributes = False
me_suzanne.use_mirror_vertex_groups = False
me_suzanne.update()

# ---- objects
ob_light = bpy.data.objects.new('Light', light_light)
ob_camera = bpy.data.objects.new('Camera', cam_camera)
ob_point = bpy.data.objects.new('Point', light_point)
ob_empty = bpy.data.objects.new('Empty', None)
ob_suzanne = bpy.data.objects.new('Suzanne', me_suzanne)
ob_sun = bpy.data.objects.new('Sun', light_sun)
ob_field = bpy.data.objects.new('Field', None)

# ---- transforms, parenting, visibility, modifiers, constraints
ob_light.location = (-2.417, -9.077, 5.904)
ob_light.rotation_euler = (0.6503, 0.05522, 1.866)
ob_light.lock_rotations_4d = False
ob_light.empty_display_type = 'ARROWS'
ob_light.color = (0.0, 0.0, 0.0, 0.0)
ob_light.lineart.crease_threshold = 0.0
ob_camera.location = (5.749, -16.61, 3.814)
ob_camera.rotation_euler = (1.357, 1.383e-07, 0.3332)
ob_camera.lock_rotations_4d = False
ob_camera.empty_display_type = 'ARROWS'
ob_camera.color = (0.0, 0.0, 0.0, 0.0)
ob_camera.display_type = 'WIRE'
ob_camera.lineart.crease_threshold = 0.0
ob_point.location = (8.353, 2.355, 2.573)
ob_point.lineart.crease_threshold = 0.0
ob_empty.location = (0.3517, 8.301, 0.0)
ob_empty.scale = (3.796, 3.796, 3.796)
ob_empty.lineart.crease_threshold = 0.0
ob_suzanne.location = (0.0, 0.0, 0.0)
ob_suzanne.scale = (2.472, 2.472, 2.472)
ob_suzanne.lineart.crease_threshold = 0.0
_vg = ob_suzanne.vertex_groups.new(name='eye.l')
_vg = ob_suzanne.vertex_groups.new(name='eye.r')
_vg = ob_suzanne.vertex_groups.new(name='head')
_vg = ob_suzanne.vertex_groups.new(name='hairarea')
_m = ob_suzanne.modifiers.new('Subdivision', 'SUBSURF')
_m.uv_smooth = 'PRESERVE_CORNERS'
_m.quality = 4
_m.levels = 4
_m.render_levels = 4
_m.show_only_control_edges = False
_m = ob_suzanne.modifiers.new('ParticleSettings', 'PARTICLE_SYSTEM')
ob_sun.location = (-21.13, -13.54, 52.86)
ob_sun.rotation_euler = (0.2867, -0.4457, -0.006464)
ob_sun.lineart.crease_threshold = 0.0
ob_field.location = (2.06, 0.378, 3.072)
ob_field.lineart.crease_threshold = 0.0
cam_camera.dof.focus_object = ob_empty

# ---- collection membership
col_collection.objects.link(ob_light)
col_collection.objects.link(ob_camera)
col_collection.objects.link(ob_point)
col_collection.objects.link(ob_empty)
col_collection.objects.link(ob_suzanne)
col_collection.objects.link(ob_sun)
col_collection.objects.link(ob_field)

# ---- scene / render settings (as saved in the file)
scene.camera = ob_camera
scene.frame_start = 1; scene.frame_end = 250; scene.frame_set(0)
scene.render.engine = 'BLENDER_EEVEE_NEXT'
scene.cycles.use_denoising = False
scene.cycles.samples = 128
scene.cycles.sampling_pattern = 'TABULATED_SOBOL'
scene.cycles.use_adaptive_sampling = False
scene.cycles.use_light_tree = False
scene.view_settings.view_transform = 'Filmic'
bpy.context.view_layer.update()
